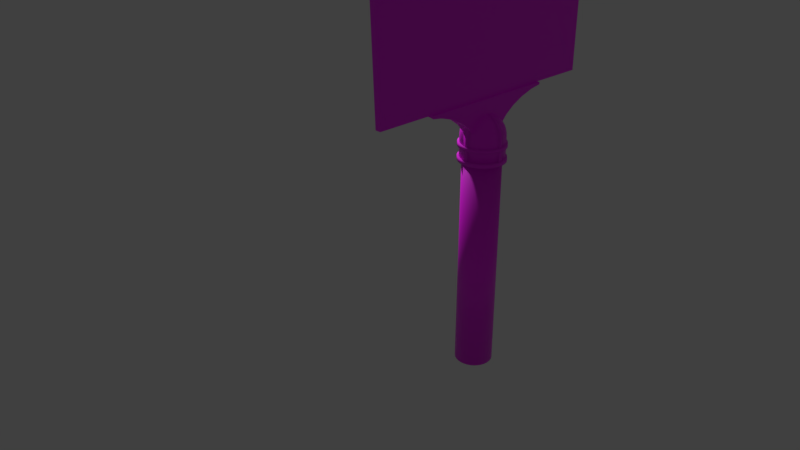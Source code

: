 # Source: Sign.blend  (saved by Blender 2.79.0; exported with 4.5.12 LTS)
import bpy
from mathutils import Matrix  # noqa: F401  (used for matrix-valued properties, if any)

bpy.ops.wm.read_factory_settings(use_empty=True)
scene = bpy.context.scene
scene.name = 'Scene'

# ---- collections
col_collection_1 = bpy.data.collections.new('Collection 1'); scene.collection.children.link(col_collection_1)

# ---- images (referenced by path relative to the original .blend; pixels are not part of the script)
import os
ASSET_DIR = os.environ.get("B2B_ASSET_DIR", "")  # directory of the original .blend (textures are referenced by path, not embedded)
HERE = os.path.dirname(os.path.abspath(__file__))  # packed textures are extracted next to this script under _unpacked/

def load_image(name, relpath, width, height, colorspace="sRGB"):
    """Load a texture the original file referenced (path relative to the .blend, or extracted next to this script)."""
    p = next((c for c in (os.path.join(HERE, relpath), os.path.join(ASSET_DIR, relpath)) if relpath and os.path.exists(c)), "")
    if p:
        img = bpy.data.images.load(p, check_existing=True)
        img.name = name
    else:  # same state as the original file: an image datablock whose file is absent (Cycles renders it pink)
        img = bpy.data.images.new(name, width, height)
        img.source = "FILE"
        img.filepath = "//" + (relpath or name)
    img.colorspace_settings.name = colorspace
    return img
img_untitled = load_image('Untitled', 'MetalGrime003/1K/MetalGrime003_COL_1K.jpg', 1024, 1024, 'sRGB')

# ---- materials (node trees are filled in below, after node groups)
mat_text = bpy.data.materials.new('Text')
mat_text.alpha_threshold = 0.0
mat_text.roughness = 0.5
mat_boxgreen = bpy.data.materials.new('BoxGreen')
mat_boxgreen.alpha_threshold = 0.0
mat_boxgreen.roughness = 0.5
mat_cap_green = bpy.data.materials.new('Cap Green')
mat_cap_green.alpha_threshold = 0.0
mat_cap_green.roughness = 0.5
mat_pole_green = bpy.data.materials.new('Pole Green')
mat_pole_green.alpha_threshold = 0.0
mat_pole_green.roughness = 0.5

# ---- material node trees
mat_text.use_nodes = True; mat_text.node_tree.nodes.clear()
_N = mat_text.node_tree.nodes; _L = mat_text.node_tree.links
n0 = _N.new('ShaderNodeOutputMaterial'); n0.name = 'Material Output'; n0.location = (300, 300)
n1 = _N.new('ShaderNodeBsdfDiffuse'); n1.name = 'Diffuse BSDF'; n1.location = (10, 300)
n1.inputs[0].default_value = (0.3624, 0.3361, 0.0293, 1.0)
n1.inputs[1].default_value = 0.5584
_L.new(n1.outputs[0], n0.inputs[0])
n0.is_active_output = True
mat_boxgreen.use_nodes = True; mat_boxgreen.node_tree.nodes.clear()
_N = mat_boxgreen.node_tree.nodes; _L = mat_boxgreen.node_tree.links
n0 = _N.new('ShaderNodeOutputMaterial'); n0.name = 'Material Output'; n0.location = (300, 300)
n1 = _N.new('ShaderNodeTexImage'); n1.name = 'Image Texture'; n1.location = (-64, 310)
n1.width = 140
n1.image = img_untitled
n1.projection = 'BOX'
n2 = _N.new('ShaderNodeBsdfPrincipled'); n2.name = 'Principled BSDF'; n2.location = (116, 312)
n2.width = 150
n2.subsurface_method = 'BURLEY'
n2.inputs[3].default_value = 1.45
n2.inputs[9].default_value = (1.0, 1.0, 1.0)
n3 = _N.new('ShaderNodeTexCoord'); n3.name = 'Texture Coordinate'; n3.location = (-241, 325)
_L.new(n1.outputs[0], n2.inputs[0])
_L.new(n2.outputs[0], n0.inputs[0])
_L.new(n3.outputs[0], n1.inputs[0])
n0.is_active_output = True
mat_cap_green.use_nodes = True; mat_cap_green.node_tree.nodes.clear()
mat_pole_green.use_nodes = True; mat_pole_green.node_tree.nodes.clear()
_N = mat_pole_green.node_tree.nodes; _L = mat_pole_green.node_tree.links
n0 = _N.new('ShaderNodeOutputMaterial'); n0.name = 'Material Output'; n0.location = (300, 300)
n1 = _N.new('ShaderNodeTexImage'); n1.name = 'Image Texture.002'; n1.location = (-277, 303)
n1.width = 140
n1.image = img_untitled
n1.projection = 'TUBE'
n2 = _N.new('ShaderNodeTexCoord'); n2.name = 'Texture Coordinate'; n2.location = (-443, 314)
n3 = _N.new('ShaderNodeBsdfPrincipled'); n3.name = 'Principled BSDF'; n3.location = (-28, 303)
n3.width = 150
n3.subsurface_method = 'BURLEY'
n3.inputs[3].default_value = 1.45
n3.inputs[9].default_value = (1.0, 1.0, 1.0)
_L.new(n2.outputs[0], n1.inputs[0])
_L.new(n1.outputs[0], n3.inputs[0])
_L.new(n3.outputs[0], n0.inputs[0])
n0.is_active_output = True

# ---- world
world_world = bpy.data.worlds.new('World'); scene.world = world_world
world_world.color = (0.05088, 0.05088, 0.05088)
world_world.use_sun_shadow = False
world_world.sun_shadow_jitter_overblur = 0.0
world_world.cycles.sampling_method = 'MANUAL'

# ---- cameras
cam_camera = bpy.data.cameras.new('Camera')
cam_camera.clip_end = 100.0
cam_camera.lens = 35.0
cam_camera.sensor_width = 32.0
cam_camera.sensor_height = 18.0
cam_camera.ortho_scale = 7.314
cam_camera.dof.focus_distance = 0.0

# ---- lights
light_lamp = bpy.data.lights.new('Lamp', 'POINT')
light_lamp.transmission_factor = 0.0
light_lamp.cutoff_distance = 30.0
light_lamp.energy = 100.0
light_lamp.shadow_buffer_clip_start = 1.001
light_lamp.shadow_soft_size = 0.1
light_lamp.shadow_maximum_resolution = 0.006
light_lamp.use_absolute_resolution = True

# ---- meshes
me_cutext = bpy.data.meshes.new('CUText')
me_cutext.from_pydata([(1.817, 0.691, 0.0), (1.774, 0.6605, 0.0), (1.735, 0.628, 0.0), (1.7, 0.5937, 0.0), (1.668, 0.5578, 0.0), (1.639, 0.5205, 0.0), (1.614, 0.4819, 0.0), (1.593, 0.4422, 0.0), (1.575, 0.4015, 0.0), (1.562, 0.3601, 0.0), (1.552, 0.3181, 0.0), (1.546, 0.2757, 0.0), (1.544, 0.233, 0.0), (1.546, 0.198, 0.0), (1.551, 0.1651, 0.0), (1.56, 0.1344, 0.0), (1.572, 0.1063, 0.0), (1.587, 0.08072, 0.0), (1.605, 0.058, 0.0), (1.626, 0.03828, 0.0), (1.649, 0.02174, 0.0), (1.674, 0.008563, 0.0), (1.702, -0.001074, 0.0), (1.732, -0.006988, 0.0), (1.764, -0.009, 0.0), (1.791, -0.007106, 0.0), (1.817, -0.001597, 0.0), (1.841, 0.007266, 0.0), (1.865, 0.01922, 0.0), (1.886, 0.03401, 0.0), (1.905, 0.05138, 0.0), (1.923, 0.07105, 0.0), (1.937, 0.09278, 0.0), (1.949, 0.1163, 0.0), (1.958, 0.1413, 0.0), (1.963, 0.1677, 0.0), (1.965, 0.195, 0.0), (1.963, 0.2227, 0.0), (1.958, 0.249, 0.0), (1.95, 0.2738, 0.0), (1.94, 0.2968, 0.0), (1.926, 0.3179, 0.0), (1.91, 0.3369, 0.0), (1.892, 0.3535, 0.0), (1.872, 0.3675, 0.0), (1.85, 0.3788, 0.0), (1.826, 0.3871, 0.0), (1.801, 0.3922, 0.0), (1.774, 0.394, 0.0), (1.763, 0.3937, 0.0), (1.752, 0.3929, 0.0), (1.742, 0.3916, 0.0), (1.732, 0.3899, 0.0), (1.723, 0.3877, 0.0), (1.714, 0.3853, 0.0), (1.705, 0.3825, 0.0), (1.697, 0.3795, 0.0), (1.689, 0.3763, 0.0), (1.681, 0.3729, 0.0), (1.674, 0.3695, 0.0), (1.667, 0.366, 0.0), (1.675, 0.3898, 0.0), (1.686, 0.4136, 0.0), (1.698, 0.4373, 0.0), (1.712, 0.4606, 0.0), (1.728, 0.4834, 0.0), (1.746, 0.5056, 0.0), (1.765, 0.527, 0.0), (1.785, 0.5474, 0.0), (1.807, 0.5667, 0.0), (1.829, 0.5846, 0.0), (1.852, 0.6011, 0.0), (1.876, 0.616, 0.0), (1.646, 0.265, 0.0), (1.656, 0.2716, 0.0), (1.666, 0.2774, 0.0), (1.675, 0.2824, 0.0), (1.684, 0.2868, 0.0), (1.692, 0.2905, 0.0), (1.7, 0.2935, 0.0), (1.709, 0.296, 0.0), (1.717, 0.2979, 0.0), (1.725, 0.2993, 0.0), (1.734, 0.3003, 0.0), (1.744, 0.3008, 0.0), (1.754, 0.301, 0.0), (1.77, 0.3001, 0.0), (1.785, 0.2974, 0.0), (1.799, 0.293, 0.0), (1.812, 0.2871, 0.0), (1.824, 0.2797, 0.0), (1.835, 0.271, 0.0), (1.844, 0.261, 0.0), (1.852, 0.2499, 0.0), (1.858, 0.2377, 0.0), (1.863, 0.2246, 0.0), (1.866, 0.2107, 0.0), (1.867, 0.196, 0.0), (1.866, 0.1797, 0.0), (1.863, 0.1644, 0.0), (1.859, 0.1502, 0.0), (1.853, 0.1372, 0.0), (1.846, 0.1254, 0.0), (1.837, 0.1149, 0.0), (1.827, 0.1058, 0.0), (1.815, 0.09815, 0.0), (1.802, 0.09208, 0.0), (1.789, 0.08764, 0.0), (1.774, 0.08492, 0.0), (1.758, 0.084, 0.0), (1.74, 0.08542, 0.0), (1.723, 0.08963, 0.0), (1.707, 0.09653, 0.0), (1.692, 0.106, 0.0), (1.678, 0.1181, 0.0), (1.666, 0.1325, 0.0), (1.655, 0.1493, 0.0), (1.648, 0.1683, 0.0), (1.643, 0.1895, 0.0), (1.64, 0.2127, 0.0), (1.641, 0.2379, 0.0), (1.49, 0.682, 0.0), (1.049, 0.682, 0.0), (1.049, 0.589, 0.0), (1.344, 0.589, 0.0), (1.094, 0.029, 0.0), (1.181, -0.009, 0.0), (0.99, 0.682, 0.0), (0.549, 0.682, 0.0), (0.549, 0.589, 0.0), (0.844, 0.589, 0.0), (0.594, 0.029, 0.0), (0.681, -0.009, 0.0), (0.3, 0.682, 0.0), (0.202, 0.682, 0.0), (0.202, 0.0, 0.0), (0.3, 0.0, 0.0)], [], [(1, 72, 0), (2, 72, 1), (3, 72, 2), (3, 71, 72), (3, 70, 71), (4, 70, 3), (4, 69, 70), (4, 68, 69), (5, 68, 4), (5, 67, 68), (5, 66, 67), (6, 66, 5), (6, 65, 66), (6, 64, 65), (7, 64, 6), (7, 63, 64), (8, 63, 7), (8, 62, 63), (8, 61, 62), (9, 61, 8), (49, 47, 48), (50, 47, 49), (51, 47, 50), (51, 46, 47), (52, 46, 51), (53, 46, 52), (9, 60, 61), (54, 46, 53), (54, 45, 46), (55, 45, 54), (56, 45, 55), (57, 45, 56), (57, 44, 45), (58, 44, 57), (59, 44, 58), (60, 44, 59), (60, 43, 44), (9, 43, 60), (10, 43, 9), (10, 42, 43), (10, 41, 42), (11, 82, 10), (82, 83, 10), (83, 41, 10), (83, 84, 41), (84, 85, 41), (85, 40, 41), (86, 40, 85), (87, 40, 86), (11, 81, 82), (11, 80, 81), (88, 40, 87), (88, 39, 40), (11, 79, 80), (11, 78, 79), (89, 39, 88), (11, 77, 78), (90, 39, 89), (11, 76, 77), (11, 75, 76), (91, 39, 90), (11, 74, 75), (12, 74, 11), (91, 38, 39), (12, 73, 74), (92, 38, 91), (12, 120, 73), (93, 38, 92), (94, 38, 93), (94, 37, 38), (12, 119, 120), (95, 37, 94), (13, 119, 12), (96, 37, 95), (96, 36, 37), (13, 118, 119), (97, 36, 96), (14, 118, 13), (98, 36, 97), (98, 35, 36), (14, 117, 118), (99, 35, 98), (14, 116, 117), (99, 34, 35), (15, 116, 14), (100, 34, 99), (101, 34, 100), (15, 115, 116), (101, 33, 34), (102, 33, 101), (16, 115, 15), (16, 114, 115), (103, 33, 102), (16, 113, 114), (103, 32, 33), (104, 32, 103), (17, 113, 16), (17, 112, 113), (105, 32, 104), (106, 32, 105), (17, 111, 112), (106, 31, 32), (107, 31, 106), (17, 110, 111), (108, 31, 107), (17, 109, 110), (109, 31, 108), (17, 31, 109), (18, 31, 17), (18, 30, 31), (19, 30, 18), (19, 29, 30), (20, 29, 19), (20, 28, 29), (21, 28, 20), (21, 27, 28), (22, 27, 21), (22, 26, 27), (23, 26, 22), (23, 25, 26), (24, 25, 23), (123, 121, 122), (123, 124, 121), (124, 126, 121), (125, 126, 124), (129, 127, 128), (129, 130, 127), (130, 132, 127), (131, 132, 130), (135, 133, 134), (135, 136, 133)])
me_cutext.materials.append(mat_text)
me_cutext.use_remesh_preserve_volume = False
me_cutext.use_remesh_preserve_attributes = False
me_cutext.use_mirror_vertex_groups = False
me_cutext.update()
me_cube = bpy.data.meshes.new('Cube')
me_cube.from_pydata([(-1.0, -1.0, -1.0), (-1.0, -1.046, 1.0), (-1.0, 1.0, -1.0), (-1.0, 1.0, 1.0), (1.0, -1.0, -1.0), (1.0, -1.046, 1.0), (1.0, 1.0, -1.0), (1.0, 1.0, 1.0), (-0.7226, -0.4049, 1.121), (0.7226, -0.4049, 1.121), (-0.7226, 0.3461, 1.121), (0.7226, 0.3461, 1.121), (0.7226, -0.03027, 1.87), (-0.7226, -0.03027, 1.87), (0.7226, -0.1043, 1.856), (0.7226, -0.1748, 1.813), (0.7226, -0.2395, 1.744), (0.7226, -0.296, 1.651), (0.7226, -0.3423, 1.537), (0.7226, -0.3767, 1.408), (0.7226, -0.3975, 1.267), (-0.7226, -0.3975, 1.267), (-0.7226, -0.3767, 1.408), (-0.7226, -0.3423, 1.537), (-0.7226, -0.296, 1.651), (-0.7226, -0.2395, 1.744), (-0.7226, -0.1748, 1.813), (-0.7226, -0.1043, 1.856), (0.7226, 0.3471, 1.267), (0.7226, 0.3265, 1.408), (0.7226, 0.2931, 1.537), (0.7226, 0.2482, 1.651), (0.7226, 0.1934, 1.744), (0.7226, 0.1202, 1.813), (0.7226, 0.04491, 1.856), (-0.7226, 0.04491, 1.856), (-0.7226, 0.1202, 1.813), (-0.7226, 0.1934, 1.744), (-0.7226, 0.2482, 1.651), (-0.7226, 0.2931, 1.537), (-0.7226, 0.3265, 1.408), (-0.7226, 0.3471, 1.267), (-0.9647, -0.6007, 1.015), (0.9647, -0.6007, 1.015), (-0.9913, 0.5662, 1.004), (0.9913, 0.5662, 1.004), (-0.7226, 0.3306, 1.38), (-0.7226, 0.3347, 1.352), (-0.7226, 0.3388, 1.324), (-0.7226, 0.3429, 1.295), (0.7226, 0.3463, 1.151), (0.7226, 0.3465, 1.18), (0.7226, 0.3467, 1.209), (0.7226, 0.3469, 1.238), (-0.7226, 0.3469, 1.238), (-0.7226, 0.3467, 1.209), (-0.7226, 0.3465, 1.18), (-0.7226, -0.399, 1.238), (-0.7226, 0.3463, 1.151), (0.7226, -0.399, 1.238), (0.7226, -0.4004, 1.209), (0.7226, -0.4019, 1.18), (0.7226, -0.3808, 1.38), (0.7226, -0.385, 1.352), (0.7226, -0.3892, 1.324), (0.7226, -0.3933, 1.295), (0.7226, -0.4034, 1.151), (-0.7226, -0.4034, 1.151), (-0.7226, -0.4019, 1.18), (-0.7226, -0.4004, 1.209), (-0.7226, -0.3933, 1.295), (-0.7226, -0.3892, 1.324), (-0.7226, -0.385, 1.352), (-0.7226, -0.3808, 1.38), (-0.7226, -0.3492, 1.511), (-0.7226, -0.3561, 1.485), (-0.7226, -0.3629, 1.46), (-0.7226, -0.3698, 1.434), (0.7226, -0.3698, 1.434), (0.7226, -0.3629, 1.46), (0.7226, -0.3561, 1.485), (0.7226, -0.3492, 1.511), (0.7226, 0.3306, 1.38), (0.7226, 0.3347, 1.352), (0.7226, 0.3388, 1.324), (0.7226, 0.3429, 1.295), (-0.7226, 0.3198, 1.434), (-0.7226, 0.3131, 1.46), (-0.7226, 0.3065, 1.485), (-0.7226, 0.2998, 1.511), (0.7226, 0.2998, 1.511), (0.7226, 0.3065, 1.485), (0.7226, 0.3131, 1.46), (0.7226, 0.3198, 1.434)], [], [(2, 3, 7, 6), (4, 5, 1, 0), (2, 6, 4, 0), (45, 44, 10, 11), (57, 59, 20, 21), (73, 62, 19, 22), (74, 81, 18, 23), (23, 18, 17, 24), (24, 17, 16, 25), (25, 16, 15, 26), (26, 15, 14, 27), (27, 14, 12, 13), (13, 12, 34, 35), (35, 34, 33, 36), (36, 33, 32, 37), (37, 32, 31, 38), (38, 31, 30, 39), (86, 93, 29, 40), (49, 85, 28, 41), (58, 50, 11, 10), (87, 92, 93, 86), (43, 42, 1, 5), (7, 3, 44, 45), (46, 82, 83, 47), (40, 29, 82, 46), (88, 91, 92, 87), (89, 90, 91, 88), (39, 30, 90, 89), (48, 84, 85, 49), (47, 83, 84, 48), (21, 20, 65, 70), (56, 51, 50, 58), (55, 52, 51, 56), (54, 53, 52, 55), (41, 28, 53, 54), (69, 60, 59, 57), (68, 61, 60, 69), (67, 66, 61, 68), (72, 63, 62, 73), (71, 64, 63, 72), (70, 65, 64, 71), (22, 19, 78, 77), (77, 78, 79, 76), (76, 79, 80, 75), (75, 80, 81, 74), (8, 9, 66, 67), (9, 8, 42, 43), (7, 45, 11, 50, 51, 52, 53, 28, 85, 84, 83, 82, 29, 93, 92, 91, 90, 30, 31, 32, 33, 34, 12, 14, 15, 16, 17, 18, 81, 80, 79, 78, 19, 62, 63, 64, 65, 20, 59, 60, 61, 66, 9, 43, 5, 4, 6), (0, 1, 42, 8, 67, 68, 69, 57, 21, 70, 71, 72, 73, 22, 77, 76, 75, 74, 23, 24, 25, 26, 27, 13, 35, 36, 37, 38, 39, 89, 88, 87, 86, 40, 46, 47, 48, 49, 41, 54, 55, 56, 58, 10, 44, 3, 2)])
me_cube.materials.append(mat_boxgreen)
me_cube.use_remesh_preserve_volume = False
me_cube.use_remesh_preserve_attributes = False
me_cube.use_mirror_vertex_groups = False
me_cube.update()
me_sphere = bpy.data.meshes.new('Sphere')
me_sphere.from_pydata([(0.03806, 0.1913, 0.9808), (0.07466, 0.3753, 0.9239), (0.1084, 0.5449, 0.8315), (0.1379, 0.6935, 0.7071), (0.1622, 0.8155, 0.5556), (0.1802, 0.9061, 0.3827), (0.1913, 0.9619, 0.1951), (0.1951, 0.9808, 7.55e-08), (0.07466, 0.1802, 0.9808), (0.1464, 0.3536, 0.9239), (0.2126, 0.5133, 0.8315), (0.2706, 0.6533, 0.7071), (0.3182, 0.7682, 0.5556), (0.3536, 0.8536, 0.3827), (0.3753, 0.9061, 0.1951), (0.3827, 0.9239, 7.55e-08), (0.1084, 0.1622, 0.9808), (0.2126, 0.3182, 0.9239), (0.3087, 0.4619, 0.8315), (0.3928, 0.5879, 0.7071), (0.4619, 0.6913, 0.5556), (0.5133, 0.7682, 0.3827), (0.5449, 0.8155, 0.1951), (0.5556, 0.8315, 7.55e-08), (0.1379, 0.1379, 0.9808), (0.2706, 0.2706, 0.9239), (0.3928, 0.3928, 0.8315), (0.5, 0.5, 0.7071), (0.5879, 0.5879, 0.5556), (0.6533, 0.6533, 0.3827), (0.6935, 0.6935, 0.1951), (0.7071, 0.7071, 7.55e-08), (0.1622, 0.1084, 0.9808), (0.3182, 0.2126, 0.9239), (0.4619, 0.3087, 0.8315), (0.5879, 0.3928, 0.7071), (0.6913, 0.4619, 0.5556), (0.7682, 0.5133, 0.3827), (0.8155, 0.5449, 0.1951), (0.8315, 0.5556, 7.55e-08), (0.1802, 0.07466, 0.9808), (0.3536, 0.1464, 0.9239), (0.5133, 0.2126, 0.8315), (0.6533, 0.2706, 0.7071), (0.7682, 0.3182, 0.5556), (0.8536, 0.3536, 0.3827), (0.9061, 0.3753, 0.1951), (0.9239, 0.3827, 7.55e-08), (0.1913, 0.03806, 0.9808), (0.3753, 0.07466, 0.9239), (0.5449, 0.1084, 0.8315), (0.6935, 0.1379, 0.7071), (0.8155, 0.1622, 0.5556), (0.9061, 0.1802, 0.3827), (0.9619, 0.1913, 0.1951), (0.9808, 0.1951, 7.55e-08), (0.1951, -3.266e-07, 0.9808), (0.3827, -3.192e-07, 0.9239), (0.5556, -3.117e-07, 0.8315), (0.7071, -3.192e-07, 0.7071), (0.8315, -3.341e-07, 0.5556), (0.9239, -2.745e-07, 0.3827), (0.9808, -3.937e-07, 0.1951), (1.0, -3.788e-07, 7.55e-08), (0.1913, -0.03806, 0.9808), (0.3753, -0.07466, 0.9239), (0.5449, -0.1084, 0.8315), (0.6935, -0.138, 0.7071), (0.8155, -0.1622, 0.5556), (0.9061, -0.1802, 0.3827), (0.9619, -0.1913, 0.1951), (0.9808, -0.1951, 7.55e-08), (0.1802, -0.07466, 0.9808), (0.3536, -0.1464, 0.9239), (0.5133, -0.2126, 0.8315), (0.6533, -0.2706, 0.7071), (0.7682, -0.3182, 0.5556), (0.8536, -0.3536, 0.3827), (0.9061, -0.3753, 0.1951), (0.9239, -0.3827, 7.55e-08), (0.1622, -0.1084, 0.9808), (0.3182, -0.2126, 0.9239), (0.4619, -0.3087, 0.8315), (0.5879, -0.3928, 0.7071), (0.6913, -0.4619, 0.5556), (0.7682, -0.5133, 0.3827), (0.8155, -0.5449, 0.1951), (0.8315, -0.5556, 7.55e-08), (0.1379, -0.138, 0.9808), (0.2706, -0.2706, 0.9239), (0.3928, -0.3928, 0.8315), (0.5, -0.5, 0.7071), (0.5879, -0.5879, 0.5556), (0.6533, -0.6533, 0.3827), (0.6935, -0.6935, 0.1951), (0.7071, -0.7071, 7.55e-08), (0.1084, -0.1622, 0.9808), (0.2126, -0.3182, 0.9239), (0.3087, -0.4619, 0.8315), (0.3928, -0.5879, 0.7071), (0.4619, -0.6913, 0.5556), (0.5133, -0.7682, 0.3827), (0.5449, -0.8155, 0.1951), (0.5556, -0.8315, 7.55e-08), (0.07466, -0.1802, 0.9808), (0.1464, -0.3536, 0.9239), (0.2126, -0.5133, 0.8315), (0.2706, -0.6533, 0.7071), (0.3182, -0.7682, 0.5556), (0.3536, -0.8536, 0.3827), (0.3753, -0.9061, 0.1951), (0.3827, -0.9239, 7.55e-08), (0.03806, -0.1913, 0.9808), (0.07466, -0.3753, 0.9239), (0.1084, -0.5449, 0.8315), (0.1379, -0.6935, 0.7071), (0.1622, -0.8155, 0.5556), (0.1802, -0.9061, 0.3827), (0.1913, -0.9619, 0.1951), (0.1951, -0.9808, 7.55e-08), (-7.212e-09, -0.1951, 0.9808), (4.122e-08, -0.3827, 0.9239), (2.632e-08, -0.5556, 0.8315), (-2.584e-08, -0.7071, 0.7071), (-8.544e-08, -0.8315, 0.5556), (6.357e-08, -0.9239, 0.3827), (-8.544e-08, -0.9808, 0.1951), (-1.003e-07, -1.0, 7.55e-08), (-0.03806, -0.1913, 0.9808), (-0.07466, -0.3753, 0.9239), (-0.1084, -0.5449, 0.8315), (-0.1379, -0.6935, 0.7071), (-0.1622, -0.8155, 0.5556), (-0.1802, -0.9061, 0.3827), (-0.1913, -0.9619, 0.1951), (-0.1951, -0.9808, 7.55e-08), (-1.247e-07, -6.269e-07, 1.0), (-0.07466, -0.1802, 0.9808), (-0.1464, -0.3536, 0.9239), (-0.2126, -0.5133, 0.8315), (-0.2706, -0.6533, 0.7071), (-0.3182, -0.7682, 0.5556), (-0.3536, -0.8536, 0.3827), (-0.3753, -0.9061, 0.1951), (-0.3827, -0.9239, 7.55e-08), (-0.1084, -0.1622, 0.9808), (-0.2126, -0.3182, 0.9239), (-0.3087, -0.4619, 0.8315), (-0.3928, -0.5879, 0.7071), (-0.4619, -0.6913, 0.5556), (-0.5133, -0.7682, 0.3827), (-0.5449, -0.8155, 0.1951), (-0.5556, -0.8315, 7.55e-08), (-0.1379, -0.138, 0.9808), (-0.2706, -0.2706, 0.9239), (-0.3928, -0.3928, 0.8315), (-0.5, -0.5, 0.7071), (-0.5879, -0.5879, 0.5556), (-0.6533, -0.6533, 0.3827), (-0.6935, -0.6935, 0.1951), (-0.7071, -0.7071, 7.55e-08), (-0.1622, -0.1084, 0.9808), (-0.3182, -0.2126, 0.9239), (-0.4619, -0.3087, 0.8315), (-0.5879, -0.3928, 0.7071), (-0.6913, -0.4619, 0.5556), (-0.7682, -0.5133, 0.3827), (-0.8155, -0.5449, 0.1951), (-0.8315, -0.5556, 7.55e-08), (-0.1802, -0.07466, 0.9808), (-0.3536, -0.1464, 0.9239), (-0.5133, -0.2126, 0.8315), (-0.6533, -0.2706, 0.7071), (-0.7682, -0.3182, 0.5556), (-0.8536, -0.3536, 0.3827), (-0.9061, -0.3753, 0.1951), (-0.9239, -0.3827, 7.55e-08), (-0.1913, -0.03806, 0.9808), (-0.3753, -0.07466, 0.9239), (-0.5449, -0.1084, 0.8315), (-0.6935, -0.1379, 0.7071), (-0.8155, -0.1622, 0.5556), (-0.9061, -0.1802, 0.3827), (-0.9619, -0.1913, 0.1951), (-0.9808, -0.1951, 7.55e-08), (-0.1951, -3.117e-07, 0.9808), (-0.3827, -2.819e-07, 0.9239), (-0.5556, -2.819e-07, 0.8315), (-0.7071, -1.851e-07, 0.7071), (-0.8315, -1.404e-07, 0.5556), (-0.9239, -3.192e-07, 0.3827), (-0.9808, -9.567e-08, 0.1951), (-1.0, -1.404e-07, 7.55e-08), (-0.1913, 0.03806, 0.9808), (-0.3753, 0.07466, 0.9239), (-0.5449, 0.1084, 0.8315), (-0.6935, 0.1379, 0.7071), (-0.8155, 0.1622, 0.5556), (-0.9061, 0.1802, 0.3827), (-0.9619, 0.1913, 0.1951), (-0.9808, 0.1951, 7.55e-08), (-0.1802, 0.07466, 0.9808), (-0.3536, 0.1464, 0.9239), (-0.5133, 0.2126, 0.8315), (-0.6533, 0.2706, 0.7071), (-0.7682, 0.3182, 0.5556), (-0.8536, 0.3536, 0.3827), (-0.9061, 0.3753, 0.1951), (-0.9239, 0.3827, 7.55e-08), (-0.1622, 0.1084, 0.9808), (-0.3182, 0.2126, 0.9239), (-0.4619, 0.3087, 0.8315), (-0.5879, 0.3928, 0.7071), (-0.6913, 0.4619, 0.5556), (-0.7682, 0.5133, 0.3827), (-0.8155, 0.5449, 0.1951), (-0.8315, 0.5556, 7.55e-08), (-0.1379, 0.1379, 0.9808), (-0.2706, 0.2706, 0.9239), (-0.3928, 0.3928, 0.8315), (-0.5, 0.5, 0.7071), (-0.5879, 0.5879, 0.5556), (-0.6533, 0.6533, 0.3827), (-0.6935, 0.6935, 0.1951), (-0.7071, 0.7071, 7.55e-08), (-0.1084, 0.1622, 0.9808), (-0.2126, 0.3182, 0.9239), (-0.3087, 0.4619, 0.8315), (-0.3928, 0.5879, 0.7071), (-0.4619, 0.6913, 0.5556), (-0.5133, 0.7682, 0.3827), (-0.5449, 0.8155, 0.1951), (-0.5556, 0.8315, 7.55e-08), (-0.07466, 0.1802, 0.9808), (-0.1464, 0.3536, 0.9239), (-0.2126, 0.5133, 0.8315), (-0.2706, 0.6533, 0.7071), (-0.3182, 0.7682, 0.5556), (-0.3536, 0.8536, 0.3827), (-0.3753, 0.9061, 0.1951), (-0.3827, 0.9239, 7.55e-08), (-0.03806, 0.1913, 0.9808), (-0.07466, 0.3753, 0.9239), (-0.1084, 0.5449, 0.8315), (-0.1379, 0.6935, 0.7071), (-0.1622, 0.8155, 0.5556), (-0.1802, 0.9061, 0.3827), (-0.1913, 0.9619, 0.1951), (-0.1951, 0.9808, 7.55e-08), (3.749e-08, 0.1951, 0.9808), (7.847e-08, 0.3827, 0.9239), (1.083e-07, 0.5556, 0.8315), (1.53e-07, 0.7071, 0.7071), (2.722e-07, 0.8315, 0.5556), (6.357e-08, 0.9239, 0.3827), (2.573e-07, 0.9808, 0.1951), (2.722e-07, 1.0, 7.55e-08), (-0.7071, 0.7071, -1.13), (-1.0, 1.142e-08, -1.13), (2.722e-07, 1.0, -1.13), (-0.3827, -0.9239, -1.13), (0.3827, 0.9239, -1.13), (0.9239, -0.3827, -1.13), (1.0, -2.27e-07, -1.13), (0.7071, -0.7071, -1.13), (0.5556, 0.8315, -1.13), (0.9239, 0.3827, -1.13), (0.8315, 0.5556, -1.13), (0.9808, -0.1951, -1.13), (0.9808, 0.1951, -1.13), (-0.1951, -0.9808, -1.13), (0.1951, -0.9808, -1.13), (0.3827, -0.9239, -1.13), (0.5556, -0.8315, -1.13), (0.8315, -0.5556, -1.13), (0.7071, 0.7071, -1.13), (-0.8315, 0.5556, -1.13), (0.1951, 0.9808, -1.13), (-0.5556, 0.8315, -1.13), (-0.3827, 0.9239, -1.13), (-0.1951, 0.9808, -1.13), (-0.9239, 0.3827, -1.13), (-0.5556, -0.8315, -1.13), (-0.8315, -0.5556, -1.13), (-0.9808, 0.1951, -1.13), (-0.9808, -0.1951, -1.13), (-0.9239, -0.3827, -1.13), (-1.003e-07, -1.0, -1.13), (-0.7071, -0.7071, -1.13), (-0.04049, 0.216, 1.001), (-0.07709, 0.4, 0.9445), (-0.1108, 0.5696, 0.8521), (-0.1404, 0.7182, 0.7278), (-0.1646, 0.8401, 0.5762), (-0.1827, 0.9308, 0.4033), (-0.1938, 0.9866, 0.2157), (-0.1975, 1.005, 0.02065), (-0.002428, 0.2197, 1.001), (-0.002428, 0.4073, 0.9445), (-0.002428, 0.5802, 0.8521), (-0.002428, 0.7318, 0.7278), (-0.002428, 0.8561, 0.5762), (-0.002428, 0.9485, 0.4033), (-0.002428, 1.005, 0.2157), (-0.002428, 1.025, 0.02065), (-0.002428, 0.02465, 1.021), (-0.002428, 1.025, -1.109), (-0.1975, 1.005, -1.109), (-0.216, -0.04049, 1.001), (-0.4, -0.07709, 0.9445), (-0.5696, -0.1108, 0.8521), (-0.7182, -0.1404, 0.7278), (-0.8401, -0.1646, 0.5762), (-0.9308, -0.1827, 0.4033), (-0.9866, -0.1938, 0.2157), (-1.005, -0.1975, 0.02065), (-0.2197, -0.002429, 1.001), (-0.4073, -0.002429, 0.9445), (-0.5802, -0.002429, 0.8521), (-0.7318, -0.002429, 0.7278), (-0.8561, -0.002428, 0.5762), (-0.9485, -0.002429, 0.4033), (-1.005, -0.002428, 0.2157), (-1.025, -0.002428, 0.02065), (-0.02466, -0.002429, 1.021), (-1.025, -0.002428, -1.109), (-1.005, -0.1975, -1.109), (0.216, 0.04049, 1.001), (0.4, 0.07709, 0.9445), (0.5696, 0.1108, 0.8521), (0.7182, 0.1404, 0.7278), (0.8401, 0.1646, 0.5762), (0.9308, 0.1827, 0.4033), (0.9866, 0.1938, 0.2157), (1.005, 0.1975, 0.02065), (0.2197, 0.002428, 1.001), (0.4073, 0.002428, 0.9445), (0.5802, 0.002428, 0.8521), (0.7318, 0.002428, 0.7278), (0.8561, 0.002428, 0.5762), (0.9485, 0.002428, 0.4033), (1.005, 0.002428, 0.2157), (1.025, 0.002428, 0.02065), (0.02466, 0.002428, 1.021), (1.005, 0.1975, -1.109), (1.025, 0.002428, -1.109), (0.04049, -0.216, 1.001), (0.07709, -0.4, 0.9445), (0.1108, -0.5696, 0.8521), (0.1404, -0.7182, 0.7278), (0.1646, -0.8401, 0.5762), (0.1827, -0.9308, 0.4033), (0.1938, -0.9866, 0.2157), (0.1975, -1.005, 0.02065), (0.002428, -0.2197, 1.001), (0.002428, -0.4073, 0.9445), (0.002428, -0.5802, 0.8521), (0.002428, -0.7318, 0.7278), (0.002428, -0.8561, 0.5762), (0.002428, -0.9485, 0.4033), (0.002428, -1.005, 0.2157), (0.002428, -1.025, 0.02065), (0.002428, -0.02466, 1.021), (0.002428, -1.025, -1.109), (0.1975, -1.005, -1.109)], [], [(253, 252, 3, 4), (254, 253, 4, 5), (255, 254, 5, 6), (256, 255, 6, 7), (249, 136, 0), (250, 249, 0, 1), (251, 250, 1, 2), (252, 251, 2, 3), (3, 2, 10, 11), (4, 3, 11, 12), (5, 4, 12, 13), (6, 5, 13, 14), (7, 6, 14, 15), (0, 136, 8), (1, 0, 8, 9), (2, 1, 9, 10), (15, 14, 22, 23), (8, 136, 16), (9, 8, 16, 17), (10, 9, 17, 18), (11, 10, 18, 19), (12, 11, 19, 20), (13, 12, 20, 21), (14, 13, 21, 22), (20, 19, 27, 28), (21, 20, 28, 29), (22, 21, 29, 30), (23, 22, 30, 31), (16, 136, 24), (17, 16, 24, 25), (18, 17, 25, 26), (19, 18, 26, 27), (24, 136, 32), (25, 24, 32, 33), (26, 25, 33, 34), (27, 26, 34, 35), (28, 27, 35, 36), (29, 28, 36, 37), (30, 29, 37, 38), (31, 30, 38, 39), (36, 35, 43, 44), (37, 36, 44, 45), (38, 37, 45, 46), (39, 38, 46, 47), (32, 136, 40), (33, 32, 40, 41), (34, 33, 41, 42), (35, 34, 42, 43), (41, 40, 48, 49), (42, 41, 49, 50), (43, 42, 50, 51), (44, 43, 51, 52), (45, 44, 52, 53), (46, 45, 53, 54), (47, 46, 54, 55), (40, 136, 48), (269, 55, 334, 344), (58, 59, 338, 337), (51, 50, 329, 330), (263, 269, 344, 345), (57, 58, 337, 336), (50, 49, 328, 329), (56, 57, 336, 335), (49, 48, 327, 328), (57, 56, 64, 65), (58, 57, 65, 66), (59, 58, 66, 67), (60, 59, 67, 68), (61, 60, 68, 69), (62, 61, 69, 70), (63, 62, 70, 71), (56, 136, 64), (69, 68, 76, 77), (70, 69, 77, 78), (71, 70, 78, 79), (64, 136, 72), (65, 64, 72, 73), (66, 65, 73, 74), (67, 66, 74, 75), (68, 67, 75, 76), (74, 73, 81, 82), (75, 74, 82, 83), (76, 75, 83, 84), (77, 76, 84, 85), (78, 77, 85, 86), (79, 78, 86, 87), (72, 136, 80), (73, 72, 80, 81), (86, 85, 93, 94), (87, 86, 94, 95), (80, 136, 88), (81, 80, 88, 89), (82, 81, 89, 90), (83, 82, 90, 91), (84, 83, 91, 92), (85, 84, 92, 93), (91, 90, 98, 99), (92, 91, 99, 100), (93, 92, 100, 101), (94, 93, 101, 102), (95, 94, 102, 103), (88, 136, 96), (89, 88, 96, 97), (90, 89, 97, 98), (103, 102, 110, 111), (96, 136, 104), (97, 96, 104, 105), (98, 97, 105, 106), (99, 98, 106, 107), (100, 99, 107, 108), (101, 100, 108, 109), (102, 101, 109, 110), (107, 106, 114, 115), (108, 107, 115, 116), (109, 108, 116, 117), (110, 109, 117, 118), (111, 110, 118, 119), (104, 136, 112), (105, 104, 112, 113), (106, 105, 113, 114), (115, 114, 348, 349), (121, 122, 356, 355), (114, 113, 347, 348), (120, 121, 355, 354), (113, 112, 346, 347), (136, 120, 354, 362), (126, 127, 361, 360), (119, 118, 352, 353), (124, 123, 131, 132), (125, 124, 132, 133), (126, 125, 133, 134), (127, 126, 134, 135), (120, 136, 128), (121, 120, 128, 129), (122, 121, 129, 130), (123, 122, 130, 131), (128, 136, 137), (129, 128, 137, 138), (130, 129, 138, 139), (131, 130, 139, 140), (132, 131, 140, 141), (133, 132, 141, 142), (134, 133, 142, 143), (135, 134, 143, 144), (141, 140, 148, 149), (142, 141, 149, 150), (143, 142, 150, 151), (144, 143, 151, 152), (137, 136, 145), (138, 137, 145, 146), (139, 138, 146, 147), (140, 139, 147, 148), (146, 145, 153, 154), (147, 146, 154, 155), (148, 147, 155, 156), (149, 148, 156, 157), (150, 149, 157, 158), (151, 150, 158, 159), (152, 151, 159, 160), (145, 136, 153), (158, 157, 165, 166), (159, 158, 166, 167), (160, 159, 167, 168), (153, 136, 161), (154, 153, 161, 162), (155, 154, 162, 163), (156, 155, 163, 164), (157, 156, 164, 165), (163, 162, 170, 171), (164, 163, 171, 172), (165, 164, 172, 173), (166, 165, 173, 174), (167, 166, 174, 175), (168, 167, 175, 176), (161, 136, 169), (162, 161, 169, 170), (175, 174, 182, 183), (176, 175, 183, 184), (169, 136, 177), (170, 169, 177, 178), (171, 170, 178, 179), (172, 171, 179, 180), (173, 172, 180, 181), (174, 173, 181, 182), (184, 183, 314, 315), (192, 258, 325, 323), (190, 191, 322, 321), (183, 182, 313, 314), (189, 190, 321, 320), (182, 181, 312, 313), (136, 185, 316, 324), (188, 189, 320, 319), (191, 190, 198, 199), (192, 191, 199, 200), (185, 136, 193), (186, 185, 193, 194), (187, 186, 194, 195), (188, 187, 195, 196), (189, 188, 196, 197), (190, 189, 197, 198), (196, 195, 203, 204), (197, 196, 204, 205), (198, 197, 205, 206), (199, 198, 206, 207), (200, 199, 207, 208), (193, 136, 201), (194, 193, 201, 202), (195, 194, 202, 203), (208, 207, 215, 216), (201, 136, 209), (202, 201, 209, 210), (203, 202, 210, 211), (204, 203, 211, 212), (205, 204, 212, 213), (206, 205, 213, 214), (207, 206, 214, 215), (212, 211, 219, 220), (213, 212, 220, 221), (214, 213, 221, 222), (215, 214, 222, 223), (216, 215, 223, 224), (209, 136, 217), (210, 209, 217, 218), (211, 210, 218, 219), (224, 223, 231, 232), (217, 136, 225), (218, 217, 225, 226), (219, 218, 226, 227), (220, 219, 227, 228), (221, 220, 228, 229), (222, 221, 229, 230), (223, 222, 230, 231), (229, 228, 236, 237), (230, 229, 237, 238), (231, 230, 238, 239), (232, 231, 239, 240), (225, 136, 233), (226, 225, 233, 234), (227, 226, 234, 235), (228, 227, 235, 236), (234, 233, 241, 242), (235, 234, 242, 243), (236, 235, 243, 244), (237, 236, 244, 245), (238, 237, 245, 246), (239, 238, 246, 247), (240, 239, 247, 248), (233, 136, 241), (247, 246, 294, 295), (253, 254, 302, 301), (246, 245, 293, 294), (256, 259, 306, 304), (252, 253, 301, 300), (245, 244, 292, 293), (251, 252, 300, 299), (244, 243, 291, 292), (208, 281, 284, 200), (224, 257, 276, 216), (152, 282, 260, 144), (144, 260, 270, 135), (31, 275, 265, 23), (200, 284, 258, 192), (87, 274, 262, 79), (168, 283, 288, 160), (240, 279, 278, 232), (216, 276, 281, 208), (103, 273, 264, 95), (79, 262, 268, 71), (23, 265, 261, 15), (160, 288, 282, 152), (119, 271, 272, 111), (47, 266, 267, 39), (95, 264, 274, 87), (241, 136, 305, 289), (39, 267, 275, 31), (232, 278, 257, 224), (176, 286, 283, 168), (136, 56, 335, 343), (135, 270, 287, 127), (111, 272, 273, 103), (248, 280, 279, 240), (181, 180, 311, 312), (55, 269, 266, 47), (7, 277, 259, 256), (184, 285, 286, 176), (271, 119, 353, 364), (71, 268, 263, 63), (15, 261, 277, 7), (258, 284, 281, 276, 257, 278, 279, 280, 259, 277, 261, 265, 275, 267, 266, 269, 263, 268, 262, 274, 264, 273, 272, 271, 287, 270, 260, 282, 288, 283, 286, 285), (294, 293, 301, 302), (295, 294, 302, 303), (296, 295, 303, 304), (289, 305, 297), (290, 289, 297, 298), (291, 290, 298, 299), (292, 291, 299, 300), (293, 292, 300, 301), (304, 306, 307, 296), (254, 255, 303, 302), (280, 248, 296, 307), (248, 247, 295, 296), (259, 280, 307, 306), (255, 256, 304, 303), (242, 241, 289, 290), (249, 250, 298, 297), (136, 249, 297, 305), (243, 242, 290, 291), (250, 251, 299, 298), (310, 309, 317, 318), (311, 310, 318, 319), (312, 311, 319, 320), (313, 312, 320, 321), (314, 313, 321, 322), (315, 314, 322, 323), (308, 324, 316), (309, 308, 316, 317), (323, 325, 326, 315), (191, 192, 323, 322), (258, 285, 326, 325), (178, 177, 308, 309), (185, 186, 317, 316), (285, 184, 315, 326), (179, 178, 309, 310), (186, 187, 318, 317), (180, 179, 310, 311), (187, 188, 319, 318), (177, 136, 324, 308), (332, 331, 339, 340), (333, 332, 340, 341), (334, 333, 341, 342), (327, 343, 335), (328, 327, 335, 336), (329, 328, 336, 337), (330, 329, 337, 338), (331, 330, 338, 339), (342, 345, 344, 334), (52, 51, 330, 331), (59, 60, 339, 338), (53, 52, 331, 332), (60, 61, 340, 339), (63, 263, 345, 342), (54, 53, 332, 333), (61, 62, 341, 340), (55, 54, 333, 334), (62, 63, 342, 341), (48, 136, 343, 327), (353, 352, 360, 361), (346, 362, 354), (347, 346, 354, 355), (348, 347, 355, 356), (349, 348, 356, 357), (350, 349, 357, 358), (351, 350, 358, 359), (352, 351, 359, 360), (361, 363, 364, 353), (122, 123, 357, 356), (116, 115, 349, 350), (123, 124, 358, 357), (287, 271, 364, 363), (117, 116, 350, 351), (124, 125, 359, 358), (118, 117, 351, 352), (125, 126, 360, 359), (127, 287, 363, 361), (112, 136, 362, 346)])
me_sphere.polygons.foreach_set('use_smooth', [True] * 365)
me_sphere.materials.append(mat_cap_green)
me_sphere.use_remesh_preserve_volume = False
me_sphere.use_remesh_preserve_attributes = False
me_sphere.use_mirror_vertex_groups = False
me_sphere.update()
me_cube_001 = bpy.data.meshes.new('Cube.001')
me_cube_001.from_pydata([(0.5172, -0.8329, 0.7067), (0.7218, -0.6553, 0.4071), (0.9011, -0.4997, 0.003882), (0.9526, -0.8557, 0.7067), (-0.824, -0.8557, 0.7067), (-0.3885, -0.8329, 0.7067), (-0.5931, -0.6553, 0.4071), (-0.7724, -0.4997, 0.003882), (-0.9196, -0.372, -0.4874), (0.06432, -0.8252, 0.7067), (0.06432, -0.6442, 0.4071), (0.06432, -0.4855, 0.003882), (0.06433, -0.3553, -0.4874), (0.9526, 0.8279, 0.7067), (0.2952, 0.9978, 0.8911), (0.5172, 0.8051, 0.7067), (0.7218, 0.6276, 0.4071), (0.9011, 0.472, 0.003882), (0.06432, 0.9938, 0.8911), (0.06432, 0.7974, 0.7067), (0.06432, 0.6164, 0.4071), (0.06432, 0.4578, 0.003882), (0.06432, 0.3276, -0.4874), (-0.1665, 0.9978, 0.8911), (-0.3885, 0.8051, 0.7067), (-0.5931, 0.6276, 0.4071), (-0.7725, 0.472, 0.003882), (-0.9196, 0.3443, -0.4874), (-0.824, 0.8279, 0.7067), (-1.0, -1.0, 1.0), (-1.0, 1.0, 1.0), (1.0, -1.0, 1.0), (1.0, 1.0, 1.0), (-0.7025, 1.0, 0.8592), (-1.0, 0.9232, 0.7724), (-1.0, 0.8442, 0.7067), (-1.0, 0.7546, 0.5753), (-1.0, 0.6489, 0.4071), (-1.0, 1.0, 0.8285), (-1.0, 0.4839, 0.003882), (-1.0, 0.3485, -0.4874), (-1.0, 0.2746, -0.8994), (0.2926, 1.0, 0.8918), (0.338, 1.0, 0.8911), (0.06432, 1.0, 0.893), (0.06432, 0.2391, -1.0), (-1.0, 0.2572, -1.0), (-0.164, 1.0, 0.8918), (-0.2094, 1.0, 0.8911), (-0.411, 1.0, 0.8816), (1.0, 0.3862, -0.3263), (1.0, 0.4772, 0.003882), (0.8312, 1.0, 0.8592), (1.0, 0.9564, 0.81), (1.0, 0.8323, 0.7067), (1.0, 0.8082, 0.6713), (1.0, 1.0, 0.8418), (1.0, 0.6422, 0.4071), (0.5397, 1.0, 0.8816), (1.0, 0.3435, -0.4874), (1.0, 0.255, -1.0), (-1.0, -0.3762, -0.4874), (-1.0, -0.5116, 0.003882), (-0.8098, -1.0, 0.8279), (-1.0, -0.9509, 0.7724), (-1.0, -1.0, 0.8083), (-1.0, -0.7823, 0.5753), (-1.0, -0.8719, 0.7067), (-1.0, -0.3023, -0.8994), (0.3245, -1.0, 0.8668), (0.06432, -1.0, 0.8709), (0.06432, -0.2668, -1.0), (-1.0, -0.2849, -1.0), (-0.1959, -1.0, 0.8667), (-0.4776, -1.0, 0.8534), (-1.0, -0.6766, 0.4071), (1.0, -0.4139, -0.3263), (1.0, -0.5049, 0.003882), (1.0, -0.8359, 0.6713), (1.0, -0.86, 0.7067), (1.0, -0.9841, 0.81), (0.9385, -1.0, 0.8279), (1.0, -1.0, 0.8216), (1.0, -0.6699, 0.4071), (1.0, -0.2827, -1.0), (0.6062, -1.0, 0.8534), (1.0, -0.3712, -0.4874)], [], [(10, 1, 0, 9), (11, 2, 1, 10), (12, 86, 76, 2, 11), (9, 0, 69, 70), (0, 3, 85, 69), (1, 83, 78, 3, 0), (2, 77, 83, 1), (3, 79, 80, 81, 85), (4, 5, 73, 74), (6, 10, 9, 5), (7, 11, 10, 6), (8, 12, 11, 7), (5, 9, 70, 73), (13, 15, 14, 43, 58), (14, 18, 44, 42), (15, 19, 18, 14), (16, 20, 19, 15), (17, 21, 20, 16), (19, 24, 23, 18), (20, 25, 24, 19), (21, 26, 25, 20), (22, 27, 26, 21), (18, 23, 47, 44), (23, 48, 47), (24, 28, 49, 48, 23), (25, 37, 36, 28, 24), (26, 39, 37, 25), (27, 40, 39, 26), (28, 35, 34, 33, 49), (32, 30, 29, 31), (59, 22, 21, 17, 50), (51, 17, 16, 57), (33, 34, 38), (45, 22, 59, 60), (54, 13, 58, 52, 53), (55, 13, 54), (53, 52, 56), (43, 14, 42), (41, 27, 22, 45, 46), (56, 52, 58, 43, 42, 44, 47, 48, 49, 33, 38, 30, 32), (50, 17, 51), (40, 27, 41), (60, 59, 50, 51, 57, 55, 54, 53, 56, 32, 31, 82, 80, 79, 78, 83, 77, 76, 86, 84), (57, 16, 15, 13, 55), (46, 45, 60, 84, 71, 72), (35, 28, 36), (71, 12, 8, 68, 72), (67, 4, 74, 63, 64), (66, 4, 67), (86, 12, 71, 84), (77, 2, 76), (64, 63, 65), (79, 3, 78), (72, 68, 61, 62, 75, 66, 67, 64, 65, 29, 30, 38, 34, 35, 36, 37, 39, 40, 41, 46), (65, 63, 74, 73, 70, 69, 85, 81, 82, 31, 29), (81, 80, 82), (68, 8, 61), (75, 6, 5, 4, 66), (62, 7, 6, 75), (61, 8, 7, 62)])
me_cube_001.materials.append(mat_pole_green)
me_cube_001.use_remesh_preserve_volume = False
me_cube_001.use_remesh_preserve_attributes = False
me_cube_001.use_mirror_vertex_groups = False
me_cube_001.update()
me_cylinder_003 = bpy.data.meshes.new('Cylinder.003')
me_cylinder_003.from_pydata([(0.01081, 1.0, 0.8307), (0.0, 1.0, 1.0), (0.2059, 0.9808, 0.8307), (0.1951, 0.9808, 1.0), (0.3935, 0.9239, 0.8307), (0.3827, 0.9239, 1.0), (0.5664, 0.8315, 0.8307), (0.5556, 0.8315, 1.0), (0.7179, 0.7071, 0.8307), (0.7071, 0.7071, 1.0), (0.8423, 0.5556, 0.8307), (0.8315, 0.5556, 1.0), (0.9347, 0.3827, 0.8307), (0.9239, 0.3827, 1.0), (0.9916, 0.1951, 0.8307), (0.9808, 0.1951, 1.0), (1.011, -1.795e-07, 0.8307), (1.0, 7.55e-08, 1.0), (0.9916, -0.1951, 0.8307), (0.9808, -0.1951, 1.0), (0.9347, -0.3827, 0.8307), (0.9239, -0.3827, 1.0), (0.8423, -0.5556, 0.8307), (0.8315, -0.5556, 1.0), (0.7179, -0.7071, 0.8307), (0.7071, -0.7071, 1.0), (0.5664, -0.8315, 0.8307), (0.5556, -0.8315, 1.0), (0.3935, -0.9239, 0.8307), (0.3827, -0.9239, 1.0), (0.2059, -0.9808, 0.8307), (0.1951, -0.9808, 1.0), (0.0108, -1.0, 0.8307), (-3.258e-07, -1.0, 1.0), (-0.1843, -0.9808, 0.8307), (-0.1951, -0.9808, 1.0), (-0.3719, -0.9239, 0.8307), (-0.3827, -0.9239, 1.0), (-0.5448, -0.8315, 0.8307), (-0.5556, -0.8315, 1.0), (-0.6963, -0.7071, 0.8307), (-0.7071, -0.7071, 1.0), (-0.8207, -0.5556, 0.8307), (-0.8315, -0.5556, 1.0), (-0.9131, -0.3827, 0.8307), (-0.9239, -0.3827, 1.0), (-0.97, -0.1951, 0.8307), (-0.9808, -0.1951, 1.0), (-0.9892, 7.106e-07, 0.8307), (-1.0, 9.656e-07, 1.0), (-0.97, 0.1951, 0.8307), (-0.9808, 0.1951, 1.0), (-0.9131, 0.3827, 0.8307), (-0.9239, 0.3827, 1.0), (-0.8207, 0.5556, 0.8307), (-0.8315, 0.5556, 1.0), (-0.6963, 0.7071, 0.8307), (-0.7071, 0.7071, 1.0), (-0.5448, 0.8315, 0.8307), (-0.5556, 0.8315, 1.0), (-0.3719, 0.9239, 0.8307), (-0.3827, 0.9239, 1.0), (-0.1843, 0.9808, 0.8307), (-0.1951, 0.9808, 1.0)], [], [(0, 1, 3, 2), (2, 3, 5, 4), (4, 5, 7, 6), (6, 7, 9, 8), (8, 9, 11, 10), (10, 11, 13, 12), (12, 13, 15, 14), (14, 15, 17, 16), (16, 17, 19, 18), (18, 19, 21, 20), (20, 21, 23, 22), (22, 23, 25, 24), (24, 25, 27, 26), (26, 27, 29, 28), (28, 29, 31, 30), (30, 31, 33, 32), (32, 33, 35, 34), (34, 35, 37, 36), (36, 37, 39, 38), (38, 39, 41, 40), (40, 41, 43, 42), (42, 43, 45, 44), (44, 45, 47, 46), (46, 47, 49, 48), (48, 49, 51, 50), (50, 51, 53, 52), (52, 53, 55, 54), (54, 55, 57, 56), (56, 57, 59, 58), (58, 59, 61, 60), (3, 1, 63, 61, 59, 57, 55, 53, 51, 49, 47, 45, 43, 41, 39, 37, 35, 33, 31, 29, 27, 25, 23, 21, 19, 17, 15, 13, 11, 9, 7, 5), (60, 61, 63, 62), (62, 63, 1, 0), (0, 2, 4, 6, 8, 10, 12, 14, 16, 18, 20, 22, 24, 26, 28, 30, 32, 34, 36, 38, 40, 42, 44, 46, 48, 50, 52, 54, 56, 58, 60, 62)])
me_cylinder_003.polygons.foreach_set('use_smooth', [True] * 34)
me_cylinder_003.materials.append(mat_cap_green)
me_cylinder_003.use_remesh_preserve_volume = False
me_cylinder_003.use_remesh_preserve_attributes = False
me_cylinder_003.use_mirror_vertex_groups = False
me_cylinder_003.update()
me_cylinder_004 = bpy.data.meshes.new('Cylinder.004')
me_cylinder_004.from_pydata([(0.01081, 1.0, 0.8307), (0.0, 1.0, 1.0), (0.2059, 0.9808, 0.8307), (0.1951, 0.9808, 1.0), (0.3935, 0.9239, 0.8307), (0.3827, 0.9239, 1.0), (0.5664, 0.8315, 0.8307), (0.5556, 0.8315, 1.0), (0.7179, 0.7071, 0.8307), (0.7071, 0.7071, 1.0), (0.8423, 0.5556, 0.8307), (0.8315, 0.5556, 1.0), (0.9347, 0.3827, 0.8307), (0.9239, 0.3827, 1.0), (0.9916, 0.1951, 0.8307), (0.9808, 0.1951, 1.0), (1.011, -1.795e-07, 0.8307), (1.0, 7.55e-08, 1.0), (0.9916, -0.1951, 0.8307), (0.9808, -0.1951, 1.0), (0.9347, -0.3827, 0.8307), (0.9239, -0.3827, 1.0), (0.8423, -0.5556, 0.8307), (0.8315, -0.5556, 1.0), (0.7179, -0.7071, 0.8307), (0.7071, -0.7071, 1.0), (0.5664, -0.8315, 0.8307), (0.5556, -0.8315, 1.0), (0.3935, -0.9239, 0.8307), (0.3827, -0.9239, 1.0), (0.2059, -0.9808, 0.8307), (0.1951, -0.9808, 1.0), (0.0108, -1.0, 0.8307), (-3.258e-07, -1.0, 1.0), (-0.1843, -0.9808, 0.8307), (-0.1951, -0.9808, 1.0), (-0.3719, -0.9239, 0.8307), (-0.3827, -0.9239, 1.0), (-0.5448, -0.8315, 0.8307), (-0.5556, -0.8315, 1.0), (-0.6963, -0.7071, 0.8307), (-0.7071, -0.7071, 1.0), (-0.8207, -0.5556, 0.8307), (-0.8315, -0.5556, 1.0), (-0.9131, -0.3827, 0.8307), (-0.9239, -0.3827, 1.0), (-0.97, -0.1951, 0.8307), (-0.9808, -0.1951, 1.0), (-0.9892, 7.106e-07, 0.8307), (-1.0, 9.656e-07, 1.0), (-0.97, 0.1951, 0.8307), (-0.9808, 0.1951, 1.0), (-0.9131, 0.3827, 0.8307), (-0.9239, 0.3827, 1.0), (-0.8207, 0.5556, 0.8307), (-0.8315, 0.5556, 1.0), (-0.6963, 0.7071, 0.8307), (-0.7071, 0.7071, 1.0), (-0.5448, 0.8315, 0.8307), (-0.5556, 0.8315, 1.0), (-0.3719, 0.9239, 0.8307), (-0.3827, 0.9239, 1.0), (-0.1843, 0.9808, 0.8307), (-0.1951, 0.9808, 1.0)], [], [(0, 1, 3, 2), (2, 3, 5, 4), (4, 5, 7, 6), (6, 7, 9, 8), (8, 9, 11, 10), (10, 11, 13, 12), (12, 13, 15, 14), (14, 15, 17, 16), (16, 17, 19, 18), (18, 19, 21, 20), (20, 21, 23, 22), (22, 23, 25, 24), (24, 25, 27, 26), (26, 27, 29, 28), (28, 29, 31, 30), (30, 31, 33, 32), (32, 33, 35, 34), (34, 35, 37, 36), (36, 37, 39, 38), (38, 39, 41, 40), (40, 41, 43, 42), (42, 43, 45, 44), (44, 45, 47, 46), (46, 47, 49, 48), (48, 49, 51, 50), (50, 51, 53, 52), (52, 53, 55, 54), (54, 55, 57, 56), (56, 57, 59, 58), (58, 59, 61, 60), (3, 1, 63, 61, 59, 57, 55, 53, 51, 49, 47, 45, 43, 41, 39, 37, 35, 33, 31, 29, 27, 25, 23, 21, 19, 17, 15, 13, 11, 9, 7, 5), (60, 61, 63, 62), (62, 63, 1, 0), (0, 2, 4, 6, 8, 10, 12, 14, 16, 18, 20, 22, 24, 26, 28, 30, 32, 34, 36, 38, 40, 42, 44, 46, 48, 50, 52, 54, 56, 58, 60, 62)])
me_cylinder_004.polygons.foreach_set('use_smooth', [True] * 34)
me_cylinder_004.materials.append(mat_cap_green)
me_cylinder_004.use_remesh_preserve_volume = False
me_cylinder_004.use_remesh_preserve_attributes = False
me_cylinder_004.use_mirror_vertex_groups = False
me_cylinder_004.update()
me_cylinder_002 = bpy.data.meshes.new('Cylinder.002')
me_cylinder_002.from_pydata([(0.0, 1.0, -1.0), (0.1951, 0.9808, -1.0), (0.3827, 0.9239, -1.0), (0.5556, 0.8315, -1.0), (0.7071, 0.7071, -1.0), (0.8315, 0.5556, -1.0), (0.9239, 0.3827, -1.0), (0.9808, 0.1951, -1.0), (1.0, 7.55e-08, -1.0), (0.9808, -0.1951, -1.0), (0.9239, -0.3827, -1.0), (0.8315, -0.5556, -1.0), (0.7071, -0.7071, -1.0), (0.5556, -0.8315, -1.0), (0.3827, -0.9239, -1.0), (0.1951, -0.9808, -1.0), (-3.258e-07, -1.0, -1.0), (-0.1951, -0.9808, -1.0), (-0.3827, -0.9239, -1.0), (-0.5556, -0.8315, -1.0), (-0.7071, -0.7071, -1.0), (-0.8315, -0.5556, -1.0), (-0.9239, -0.3827, -1.0), (-0.9808, -0.1951, -1.0), (-1.0, 9.656e-07, -1.0), (-0.9808, 0.1951, -1.0), (-0.9239, 0.3827, -1.0), (-0.8315, 0.5556, -1.0), (-0.7071, 0.7071, -1.0), (-0.5556, 0.8315, -1.0), (-0.3827, 0.9239, -1.0), (-0.1951, 0.9808, -1.0), (0.1951, 0.9808, 13.79), (-8.546e-07, 1.0, 13.79), (0.3827, 0.9239, 13.79), (0.5556, 0.8315, 13.79), (0.7071, 0.7071, 13.79), (0.8315, 0.5556, 13.79), (0.9239, 0.3827, 13.79), (0.9808, 0.1951, 13.79), (1.0, 7.55e-08, 13.79), (0.9808, -0.1951, 13.79), (0.9239, -0.3827, 13.79), (0.8315, -0.5556, 13.79), (0.7071, -0.7071, 13.79), (0.5556, -0.8315, 13.79), (0.3827, -0.9239, 13.79), (0.1951, -0.9808, 13.79), (-1.18e-06, -1.0, 13.79), (-0.1951, -0.9808, 13.79), (-0.3827, -0.9239, 13.79), (-0.5556, -0.8315, 13.79), (-0.7071, -0.7071, 13.79), (-0.8315, -0.5556, 13.79), (-0.9239, -0.3827, 13.79), (-0.9808, -0.1951, 13.79), (-1.0, 9.656e-07, 13.79), (-0.9808, 0.1951, 13.79), (-0.9239, 0.3827, 13.79), (-0.8315, 0.5556, 13.79), (-0.7071, 0.7071, 13.79), (-0.5556, 0.8315, 13.79), (-0.3827, 0.9239, 13.79), (-0.1951, 0.9808, 13.79)], [], [(1, 32, 34, 2), (2, 34, 35, 3), (3, 35, 36, 4), (4, 36, 37, 5), (5, 37, 38, 6), (6, 38, 39, 7), (7, 39, 40, 8), (8, 40, 41, 9), (9, 41, 42, 10), (10, 42, 43, 11), (11, 43, 44, 12), (12, 44, 45, 13), (13, 45, 46, 14), (14, 46, 47, 15), (15, 47, 48, 16), (16, 48, 49, 17), (17, 49, 50, 18), (18, 50, 51, 19), (19, 51, 52, 20), (20, 52, 53, 21), (21, 53, 54, 22), (22, 54, 55, 23), (23, 55, 56, 24), (24, 56, 57, 25), (25, 57, 58, 26), (26, 58, 59, 27), (27, 59, 60, 28), (28, 60, 61, 29), (29, 61, 62, 30), (30, 62, 63, 31), (31, 63, 33, 0), (0, 1, 2, 3, 4, 5, 6, 7, 8, 9, 10, 11, 12, 13, 14, 15, 16, 17, 18, 19, 20, 21, 22, 23, 24, 25, 26, 27, 28, 29, 30, 31), (32, 33, 63, 62, 61, 60, 59, 58, 57, 56, 55, 54, 53, 52, 51, 50, 49, 48, 47, 46, 45, 44, 43, 42, 41, 40, 39, 38, 37, 36, 35, 34), (0, 33, 32, 1)])
me_cylinder_002.polygons.foreach_set('use_smooth', [True] * 34)
me_cylinder_002.materials.append(mat_pole_green)
me_cylinder_002.use_remesh_preserve_volume = False
me_cylinder_002.use_remesh_preserve_attributes = False
me_cylinder_002.use_mirror_vertex_groups = False
me_cylinder_002.update()
me_cubeziercircle_001 = bpy.data.meshes.new('CUBezierCircle.001')
me_cubeziercircle_001.from_pydata([(-0.9909, 0.1357, 0.0), (-0.9643, 0.2658, 0.0), (-0.9214, 0.3892, 0.0), (-0.8634, 0.5046, 0.0), (-0.7916, 0.611, 0.0), (-0.707, 0.707, 0.0), (-0.611, 0.7916, 0.0), (-0.5046, 0.8634, 0.0), (-0.3892, 0.9214, 0.0), (-0.2658, 0.9643, 0.0), (-0.1357, 0.9909, 0.0), (0.0, 1.0, 0.0), (0.1357, 0.9909, 0.0), (0.2658, 0.9643, 0.0), (0.3892, 0.9214, 0.0), (0.5046, 0.8634, 0.0), (0.611, 0.7916, 0.0), (0.707, 0.707, 0.0), (0.7916, 0.611, 0.0), (0.8634, 0.5046, 0.0), (0.9214, 0.3892, 0.0), (0.9643, 0.2658, 0.0), (0.9909, 0.1357, 0.0), (1.0, 0.0, 0.0), (0.9909, -0.1357, 0.0), (0.9643, -0.2658, 0.0), (0.9214, -0.3892, 0.0), (0.8634, -0.5046, 0.0), (0.7916, -0.611, 0.0), (0.707, -0.707, 0.0), (0.611, -0.7916, 0.0), (0.5046, -0.8634, 0.0), (0.3892, -0.9214, 0.0), (0.2658, -0.9643, 0.0), (0.1357, -0.9909, 0.0), (0.0, -1.0, 0.0), (-0.1357, -0.9909, 0.0), (-0.2658, -0.9643, 0.0), (-0.3892, -0.9214, 0.0), (-0.5046, -0.8634, 0.0), (-0.611, -0.7916, 0.0), (-0.707, -0.707, 0.0), (-0.7916, -0.611, 0.0), (-0.8634, -0.5046, 0.0), (-0.9214, -0.3892, 0.0), (-0.9643, -0.2658, 0.0), (-0.9909, -0.1357, 0.0), (-1.0, 0.0, 0.0)], [(0, 1), (1, 2), (2, 3), (3, 4), (4, 5), (5, 6), (6, 7), (7, 8), (8, 9), (9, 10), (10, 11), (11, 12), (12, 13), (13, 14), (14, 15), (15, 16), (16, 17), (17, 18), (18, 19), (19, 20), (20, 21), (21, 22), (22, 23), (23, 24), (24, 25), (25, 26), (26, 27), (27, 28), (28, 29), (29, 30), (30, 31), (31, 32), (32, 33), (33, 34), (34, 35), (35, 36), (36, 37), (37, 38), (38, 39), (39, 40), (40, 41), (41, 42), (42, 43), (43, 44), (44, 45), (45, 46), (46, 47), (47, 0)], [])
me_cubeziercircle_001.use_remesh_preserve_volume = False
me_cubeziercircle_001.use_remesh_preserve_attributes = False
me_cubeziercircle_001.use_mirror_vertex_groups = False
me_cubeziercircle_001.update()
me_cutext_001 = bpy.data.meshes.new('CUText.001')
me_cutext_001.from_pydata([(-2.276, 0.9233, 4.54e-09), (-2.28, 0.8565, 2.292e-09), (-1.591, 0.6261, 1.354e-08), (-1.596, 0.695, 1.354e-08), (-1.802, 0.7538, 4.54e-09), (-1.787, 0.9772, 3.153e-08), (-1.577, 1.015, -4.044e-08), (-1.563, 1.082, -2.245e-08), (-2.128, 0.8802, 2.253e-08), (-1.876, 0.9552, 4.54e-09), (-1.888, 0.7842, 3.153e-08), (-2.266, 0.4995, -2.208e-09), (-2.253, 0.4056, 4.366e-11), (-1.579, 0.5072, -4.457e-09), (-1.588, 0.5738, -4.044e-08), (-1.888, 0.3416, -4.457e-09), (-1.84, 0.1595, -1.795e-08), (-1.756, 0.1859, -2.245e-08), (-1.787, 0.284, 3.153e-08), (-1.652, 0.3186, 2.253e-08), (-1.646, 0.3111, -4.944e-08), (-1.642, 0.3035, -1.345e-08), (-1.636, 0.2962, -2.245e-08), (-1.63, 0.2889, -1.345e-08), (-1.624, 0.2814, -4.944e-08), (-1.619, 0.2739, 3.153e-08), (-1.613, 0.2661, -1.345e-08), (-1.608, 0.2583, 1.354e-08), (-1.604, 0.2502, -4.457e-09), (-1.6, 0.2419, -1.345e-08), (-1.596, 0.2333, 1.354e-08), (-1.593, 0.2245, 4.952e-08), (-1.586, 0.197, 4.952e-08), (-1.583, 0.1695, 2.253e-08), (-1.585, 0.142, 4.54e-09), (-1.591, 0.1147, -1.345e-08), (-1.601, 0.08763, -2.245e-08), (-1.615, 0.06133, -4.457e-09), (-1.629, 0.03667, 1.354e-08), (-1.648, 0.01285, -2.245e-08), (-1.67, -0.009821, 2.253e-08), (-1.696, -0.031, -1.345e-08), (-1.725, -0.05031, 2.253e-08), (-1.758, -0.06733, 4.366e-11), (-1.792, -0.08056, -8.953e-09), (-1.826, -0.08956, 9.037e-09), (-1.86, -0.09429, 4.366e-11), (-1.893, -0.09473, 4.366e-11), (-1.926, -0.09091, -4.457e-09), (-1.958, -0.0829, 6.788e-09), (-1.986, -0.06983, -4.457e-09), (-2.011, -0.05239, -2.208e-09), (-2.034, -0.03107, -2.208e-09), (-2.054, -0.00612, -4.457e-09), (-2.071, 0.02218, 4.54e-09), (-2.084, 0.05351, 6.788e-09), (-2.09, 0.07181, 4.366e-11), (-2.094, 0.09039, 2.292e-09), (-2.098, 0.1092, -2.208e-09), (-2.101, 0.1283, 1.129e-08), (-2.103, 0.1475, 9.037e-09), (-2.105, 0.1669, 4.54e-09), (-2.104, 0.1867, 1.579e-08), (-2.101, 0.207, -4.457e-09), (-2.097, 0.2273, -1.12e-08), (-2.092, 0.2476, 1.354e-08), (-2.086, 0.2679, 4.54e-09), (-2.079, 0.2881, 9.037e-09), (-2.176, 0.2669, 1.129e-08), (-2.181, 0.2406, 4.366e-11), (-2.186, 0.2162, -4.457e-09), (-2.19, 0.1933, -1.08e-09), (-2.193, 0.1719, 4.366e-11), (-2.194, 0.1517, 2.292e-09), (-2.193, 0.133, 2.292e-09), (-2.191, 0.115, 2.292e-09), (-2.188, 0.09751, 4.366e-11), (-2.185, 0.08023, -1.08e-09), (-2.181, 0.06292, 4.366e-11), (-2.176, 0.04536, -3.332e-09), (-2.17, 0.02729, -1.08e-09), (-2.151, -0.01851, 1.168e-09), (-2.127, -0.05984, 2.292e-09), (-2.1, -0.09618, -3.332e-09), (-2.068, -0.1269, 4.366e-11), (-2.028, -0.15, 2.292e-09), (-1.987, -0.1672, -4.457e-09), (-1.944, -0.1784, -2.208e-09), (-1.899, -0.1833, -1.345e-08), (-1.854, -0.1819, 4.366e-11), (-1.809, -0.1743, -4.457e-09), (-1.763, -0.1605, 4.54e-09), (-1.718, -0.1407, -1.345e-08), (-1.676, -0.1164, 1.354e-08), (-1.638, -0.08902, 1.354e-08), (-1.604, -0.05933, 1.354e-08), (-1.575, -0.02792, 4.54e-09), (-1.55, 0.004664, -1.345e-08), (-1.53, 0.03795, -4.457e-09), (-1.515, 0.07151, 4.54e-09), (-1.506, 0.105, 4.54e-09), (-1.497, 0.1399, -2.245e-08), (-1.494, 0.1748, 1.354e-08), (-1.496, 0.2092, 1.354e-08), (-1.504, 0.2431, 3.153e-08), (-1.509, 0.2579, -1.345e-08), (-1.516, 0.2721, 2.253e-08), (-1.522, 0.2857, 4.54e-09), (-1.53, 0.2988, 4.54e-09), (-1.538, 0.3115, 4.952e-08), (-1.547, 0.3238, -2.245e-08), (-1.554, 0.3366, -1.345e-08), (-1.562, 0.3494, 4.54e-09), (-1.572, 0.3621, 2.253e-08), (-1.582, 0.375, 1.354e-08), (-1.593, 0.3881, 2.253e-08), (-1.605, 0.4016, 4.54e-09), (-1.717, -0.7599, -3.893e-09), (-1.199, -0.3165, 1.803e-08), (-1.244, -0.2664, -1.795e-08), (-1.477, -0.4496, -1.795e-08), (-1.498, -0.4241, -1.345e-08), (-1.503, -0.4154, 9.037e-09), (-1.507, -0.4063, 4.366e-11), (-1.51, -0.3964, 1.354e-08), (-1.512, -0.3852, -1.795e-08), (-1.512, -0.3726, 1.354e-08), (-1.511, -0.3581, -4.457e-09), (-1.507, -0.3415, 4.366e-11), (-1.501, -0.3224, -1.345e-08), (-1.492, -0.3007, -1.345e-08), (-1.481, -0.276, 9.037e-09), (-1.466, -0.2482, 1.354e-08), (-1.448, -0.217, 4.366e-11), (-1.365, -0.08988, -1.345e-08), (-1.403, -0.01926, 1.354e-08), (-1.413, -0.03347, -1.345e-08), (-1.422, -0.04639, 4.54e-09), (-1.431, -0.05819, 1.354e-08), (-1.438, -0.06904, -4.457e-09), (-1.445, -0.07913, 4.54e-09), (-1.452, -0.08864, -4.457e-09), (-1.459, -0.09778, -4.457e-09), (-1.465, -0.1068, 4.54e-09), (-1.471, -0.1158, -2.245e-08), (-1.478, -0.125, 2.253e-08), (-1.485, -0.1345, -4.457e-09), (-1.491, -0.1445, 4.54e-09), (-1.504, -0.1628, 2.253e-08), (-1.516, -0.1806, -2.245e-08), (-1.527, -0.1979, -4.457e-09), (-1.537, -0.2147, 9.037e-09), (-1.547, -0.2312, 1.354e-08), (-1.555, -0.2474, 4.052e-08), (-1.563, -0.2634, -3.594e-08), (-1.569, -0.2792, -8.953e-09), (-1.575, -0.295, -4.457e-09), (-1.579, -0.3109, -4.457e-09), (-1.583, -0.3268, 1.803e-08), (-1.585, -0.343, 1.354e-08), (-1.599, -0.3354, 9.037e-09), (-1.614, -0.3292, 4.366e-11), (-1.63, -0.3246, 4.366e-11), (-1.646, -0.3215, -8.953e-09), (-1.662, -0.3199, 4.366e-11), (-1.678, -0.3198, 4.366e-11), (-1.695, -0.3212, -4.457e-09), (-1.712, -0.3242, -8.953e-09), (-1.729, -0.3287, -8.953e-09), (-1.746, -0.3348, 4.366e-11), (-1.763, -0.3425, 6.788e-09), (-1.78, -0.3519, 2.292e-09), (-1.803, -0.368, -4.457e-09), (-1.824, -0.3858, 6.788e-09), (-1.84, -0.4051, -8.953e-09), (-1.853, -0.4259, -6.705e-09), (-1.862, -0.4481, -2.208e-09), (-1.868, -0.4717, 4.54e-09), (-1.87, -0.4964, 4.54e-09), (-1.868, -0.5221, 2.292e-09), (-1.862, -0.5486, 1.168e-09), (-1.853, -0.5758, -5.202e-10), (-1.84, -0.6034, 6.039e-10), (-1.823, -0.6312, 2.852e-09), (-1.714, -0.6365, 4.366e-11), (-1.75, -0.5898, 4.54e-09), (-1.761, -0.5718, 1.168e-09), (-1.769, -0.5546, 2.292e-09), (-1.775, -0.5384, -2.208e-09), (-1.779, -0.523, -2.208e-09), (-1.781, -0.5085, 4.366e-11), (-1.78, -0.4948, 6.788e-09), (-1.777, -0.4819, -8.953e-09), (-1.772, -0.4699, -8.953e-09), (-1.765, -0.4586, 4.54e-09), (-1.756, -0.448, -6.705e-09), (-1.746, -0.438, -4.457e-09), (-1.733, -0.4287, 2.292e-09), (-1.721, -0.4212, 4.366e-11), (-1.709, -0.4149, 2.292e-09), (-1.696, -0.41, 4.54e-09), (-1.683, -0.4067, -8.953e-09), (-1.67, -0.4052, -8.953e-09), (-1.656, -0.4057, -2.208e-09), (-1.643, -0.4083, -1.345e-08), (-1.629, -0.4134, 2.253e-08), (-1.616, -0.421, 1.803e-08), (-1.603, -0.4314, 1.354e-08), (-1.591, -0.445, 9.037e-09), (-1.578, -0.4618, -4.457e-09), (-1.546, -0.5041, -1.12e-08), (-0.916, -0.9859, -8.953e-09), (-0.8957, -0.945, -5.581e-09), (-0.8801, -0.9033, 2.478e-08), (-0.869, -0.8617, -1.345e-08), (-0.8616, -0.8195, 1.129e-08), (-0.8575, -0.7769, -8.953e-09), (-0.8575, -0.7356, -8.953e-09), (-0.8617, -0.6962, -2.695e-08), (-0.8702, -0.6593, -1.795e-08), (-0.8832, -0.6254, -2.47e-08), (-0.9012, -0.5949, -1.795e-08), (-0.9246, -0.5683, -3.144e-08), (-0.9529, -0.5447, 2.253e-08), (-0.9832, -0.5215, 1.354e-08), (-1.016, -0.5053, 2.253e-08), (-1.051, -0.4954, 4.366e-11), (-1.088, -0.4912, 9.037e-09), (-1.126, -0.4924, 3.153e-08), (-1.166, -0.4983, 9.037e-09), (-1.207, -0.5088, 4.366e-11), (-1.245, -0.5214, 9.037e-09), (-1.283, -0.5383, -4.457e-09), (-1.321, -0.5594, -2.695e-08), (-1.358, -0.5849, 1.803e-08), (-1.392, -0.6144, 4.366e-11), (-1.424, -0.6485, 1.803e-08), (-1.452, -0.6852, 4.54e-09), (-1.475, -0.7243, -6.705e-09), (-1.493, -0.7656, -4.457e-09), (-1.504, -0.8084, 1.168e-09), (-1.507, -0.8503, 4.366e-11), (-1.504, -0.8927, 6.788e-09), (-1.494, -0.9354, -3.893e-09), (-1.477, -0.9777, 7.913e-09), (-1.452, -1.019, -2.401e-10), (-1.421, -1.059, -3.613e-09), (-1.384, -1.096, 1.168e-09), (-1.34, -1.124, 4.366e-11), (-1.293, -1.143, -2.488e-09), (-1.247, -1.156, -3.893e-09), (-1.202, -1.161, -6.141e-09), (-1.158, -1.16, -5.017e-09), (-1.115, -1.153, 1.185e-08), (-1.075, -1.139, -5.202e-10), (-1.038, -1.119, -1.644e-09), (-1.002, -1.093, 6.788e-09), (-0.9698, -1.061, -1.08e-09), (-0.941, -1.026, -1.57e-08), (-0.9872, -0.9427, -1.008e-08), (-1.008, -0.9728, 3.416e-09), (-1.031, -0.9991, 1.129e-08), (-1.056, -1.021, 1.129e-08), (-1.083, -1.04, 6.788e-09), (-1.112, -1.054, -6.705e-09), (-1.141, -1.063, -1.345e-08), (-1.172, -1.068, -3.332e-09), (-1.204, -1.069, 2.292e-09), (-1.236, -1.065, 4.366e-11), (-1.268, -1.057, 4.54e-09), (-1.299, -1.044, 6.788e-09), (-1.328, -1.025, 2.292e-09), (-1.353, -1.0, -5.581e-09), (-1.374, -0.9734, 4.54e-09), (-1.39, -0.9448, 2.292e-09), (-1.402, -0.9149, 3.416e-09), (-1.41, -0.8843, -2.208e-09), (-1.413, -0.8533, 1.016e-08), (-1.411, -0.8221, -1.345e-08), (-1.405, -0.7912, 9.037e-09), (-1.394, -0.7607, -6.705e-09), (-1.378, -0.731, -4.457e-09), (-1.359, -0.7023, -1.795e-08), (-1.334, -0.6748, 4.54e-09), (-1.308, -0.6499, -2.695e-08), (-1.279, -0.6286, -4.044e-08), (-1.25, -0.6108, 9.037e-09), (-1.221, -0.5965, 9.037e-09), (-1.191, -0.5857, 9.037e-09), (-1.162, -0.5784, 4.54e-09), (-1.133, -0.5747, -1.345e-08), (-1.105, -0.5747, -8.953e-09), (-1.079, -0.5786, 1.354e-08), (-1.054, -0.5864, -2.695e-08), (-1.03, -0.5984, 6.788e-09), (-1.009, -0.6148, -6.705e-09), (-0.989, -0.6324, 1.354e-08), (-0.9715, -0.6515, 2.478e-08), (-0.9577, -0.6733, -2.47e-08), (-0.9473, -0.6976, 2.478e-08), (-0.9403, -0.7241, 2.028e-08), (-0.9367, -0.7525, 2.292e-09), (-0.9364, -0.7825, 2.253e-08), (-0.9394, -0.8137, 4.366e-11), (-0.9459, -0.8457, -2.208e-09), (-0.956, -0.8781, 3.416e-09), (-0.9696, -0.9106, 2.366e-08), (-1.01, -1.319, -8.004e-10), (-0.665, -1.463, -1.011e-09), (-0.4545, -0.8139, 2.366e-08), (-0.7038, -0.7099, 2.928e-08), (-0.7443, -0.788, 9.037e-09), (-0.5486, -0.8751, -1.57e-08), (-0.6222, -1.074, -2.47e-08), (-0.8282, -0.9829, -1.907e-08), (-0.8681, -1.061, -2.208e-09), (-0.6527, -1.156, 2.085e-08), (-0.7243, -1.35, 4.82e-09), (-0.9699, -1.241, 4.26e-09), (-0.4472, -1.17, 2.225e-08), (-0.262, -1.207, -1.542e-08), (-0.2481, -1.12, 2.506e-08), (-0.3492, -1.099, -4.457e-09), (-0.3195, -0.9625, 1.448e-09), (-0.3103, -0.9606, -2.769e-09), (-0.3012, -0.9587, -2.891e-08), (-0.292, -0.9571, -4.184e-08), (-0.2829, -0.9558, 2.928e-08), (-0.2738, -0.9547, 1.185e-08), (-0.2647, -0.9539, -1.683e-08), (-0.2556, -0.9534, 1.129e-08), (-0.2465, -0.9533, -4.128e-08), (-0.2373, -0.9537, -1.626e-08), (-0.2281, -0.9544, -2.751e-08), (-0.2189, -0.9557, 2.914e-08), (-0.2097, -0.9574, 3.87e-08), (-0.1823, -0.9657, -4.451e-08), (-0.1564, -0.9752, -1.556e-08), (-0.1323, -0.9869, -1.997e-09), (-0.1102, -1.002, -1.493e-08), (-0.09014, -1.021, -1.774e-08), (-0.07231, -1.044, 1.621e-08), (-0.05678, -1.069, -2.185e-08), (-0.04375, -1.098, -2.819e-08), (-0.03342, -1.129, -2.138e-08), (-0.02606, -1.162, -2.607e-08), (-0.02197, -1.197, 3.316e-08), (-0.0215, -1.234, 7.942e-09), (-0.02488, -1.271, -1.128e-08), (-0.03212, -1.305, 8.291e-09), (-0.04312, -1.336, -2.208e-09), (-0.05778, -1.366, -2.277e-09), (-0.07592, -1.392, 1.307e-08), (-0.09734, -1.416, -1.758e-08), (-0.1218, -1.436, -5.384e-10), (-0.1489, -1.452, 3.783e-09), (-0.1785, -1.465, 3.169e-09), (-0.21, -1.474, -5.544e-09), (-0.243, -1.478, 1.553e-09), (-0.2765, -1.474, -5.475e-09), (-0.2952, -1.47, 3.416e-09), (-0.3138, -1.464, 7.421e-09), (-0.3322, -1.458, 5.664e-09), (-0.3504, -1.451, 1.227e-08), (-0.3684, -1.443, 4.609e-09), (-0.3861, -1.435, 1.157e-08), (-0.4035, -1.425, -4.384e-09), (-0.4205, -1.414, -6.352e-09), (-0.4372, -1.403, -8.531e-09), (-0.4534, -1.391, 9.601e-09), (-0.4693, -1.378, -5.439e-09), (-0.4846, -1.364, -3.049e-09), (-0.509, -1.46, -9.823e-11), (-0.4875, -1.475, 3.838e-09), (-0.4673, -1.489, -2.401e-10), (-0.4482, -1.501, 6.894e-09), (-0.43, -1.511, 3.311e-09), (-0.4124, -1.521, 4.366e-11), (-0.3954, -1.529, -3.332e-09), (-0.3786, -1.537, -1.291e-09), (-0.3619, -1.543, 6.185e-11), (-0.3451, -1.549, 1.342e-09), (-0.3279, -1.554, -1.855e-09), (-0.3101, -1.558, -3.274e-10), (-0.2916, -1.562, 2.943e-09), (-0.2425, -1.568, 3.689e-09), (-0.1946, -1.562, 7.676e-09), (-0.1492, -1.55, -2.892e-09), (-0.1071, -1.533, -6.839e-10), (-0.06885, -1.511, 5.013e-09), (-0.03486, -1.483, -2.91e-10), (-0.005564, -1.452, -8.105e-09), (0.01871, -1.416, -1.418e-08), (0.03772, -1.376, -8.724e-09), (0.05132, -1.333, -4.071e-09), (0.05941, -1.286, -1.83e-09), (0.06201, -1.237, -7.909e-09), (0.05934, -1.188, 2.386e-08), (0.05202, -1.142, 2.901e-08), (0.04062, -1.098, 1.347e-08), (0.02566, -1.056, 3.157e-08), (0.007552, -1.018, 2.083e-08), (-0.01334, -0.9835, 2.958e-09), (-0.03675, -0.9531, -1.472e-08), (-0.06249, -0.9271, 1.069e-08), (-0.09044, -0.906, -1.935e-08), (-0.1206, -0.8901, 1.305e-08), (-0.1529, -0.8799, -1.472e-08), (-0.1867, -0.8705, -1.795e-08), (-0.2023, -0.8674, 5.526e-09), (-0.2175, -0.8652, -4.072e-08), (-0.2325, -0.8638, -5.301e-09), (-0.2473, -0.8633, -2.554e-08), (-0.2621, -0.8637, 5.486e-08), (-0.2769, -0.8649, -2.61e-08), (-0.292, -0.8669, -1.177e-08), (-0.3074, -0.8699, 2.675e-08), (-0.3232, -0.8737, -2.769e-09), (-0.3396, -0.8784, 4.366e-11), (-0.3566, -0.884, 4.54e-09), (-0.3745, -0.8905, -4.457e-09)], [], [(2, 0, 1), (2, 8, 0), (8, 7, 0), (2, 10, 8), (9, 7, 8), (2, 4, 10), (4, 9, 10), (4, 5, 9), (5, 7, 9), (2, 3, 4), (6, 7, 5), (13, 11, 12), (13, 14, 11), (81, 79, 80), (81, 78, 79), (81, 77, 78), (81, 76, 77), (82, 76, 81), (82, 75, 76), (82, 74, 75), (82, 73, 74), (83, 73, 82), (83, 72, 73), (83, 71, 72), (84, 71, 83), (84, 70, 71), (84, 69, 70), (85, 69, 84), (85, 68, 69), (85, 57, 68), (57, 58, 68), (58, 59, 68), (59, 60, 68), (60, 61, 68), (61, 62, 68), (62, 63, 68), (63, 64, 68), (64, 65, 68), (65, 66, 68), (66, 67, 68), (86, 55, 85), (55, 56, 85), (56, 57, 85), (86, 54, 55), (86, 53, 54), (86, 52, 53), (87, 52, 86), (87, 51, 52), (87, 50, 51), (88, 50, 87), (88, 49, 50), (88, 48, 49), (89, 48, 88), (89, 47, 48), (90, 47, 89), (90, 46, 47), (90, 45, 46), (91, 45, 90), (91, 44, 45), (92, 44, 91), (92, 43, 44), (92, 42, 43), (93, 42, 92), (17, 15, 16), (17, 18, 15), (18, 116, 15), (93, 41, 42), (94, 41, 93), (94, 40, 41), (19, 116, 18), (95, 40, 94), (95, 39, 40), (95, 38, 39), (96, 38, 95), (96, 37, 38), (97, 37, 96), (97, 36, 37), (97, 35, 36), (98, 35, 97), (98, 34, 35), (20, 116, 19), (21, 116, 20), (22, 116, 21), (98, 33, 34), (23, 116, 22), (24, 116, 23), (25, 116, 24), (98, 32, 33), (99, 32, 98), (26, 116, 25), (27, 116, 26), (28, 116, 27), (99, 31, 32), (29, 116, 28), (30, 116, 29), (31, 116, 30), (99, 116, 31), (100, 116, 99), (100, 115, 116), (100, 114, 115), (101, 114, 100), (101, 113, 114), (101, 112, 113), (102, 112, 101), (102, 111, 112), (102, 110, 111), (102, 109, 110), (103, 109, 102), (103, 108, 109), (103, 107, 108), (103, 106, 107), (104, 106, 103), (104, 105, 106), (118, 184, 117), (184, 183, 117), (184, 182, 183), (184, 181, 182), (184, 180, 181), (184, 179, 180), (184, 178, 179), (184, 177, 178), (184, 176, 177), (184, 185, 176), (185, 175, 176), (118, 210, 184), (186, 175, 185), (187, 175, 186), (188, 175, 187), (188, 174, 175), (189, 174, 188), (190, 174, 189), (191, 174, 190), (191, 173, 174), (192, 173, 191), (193, 173, 192), (194, 173, 193), (194, 172, 173), (195, 172, 194), (196, 172, 195), (196, 171, 172), (197, 171, 196), (198, 171, 197), (198, 170, 171), (199, 170, 198), (199, 169, 170), (200, 169, 199), (201, 169, 200), (201, 168, 169), (202, 168, 201), (202, 167, 168), (203, 167, 202), (203, 166, 167), (204, 166, 203), (205, 166, 204), (205, 165, 166), (206, 165, 205), (207, 165, 206), (207, 164, 165), (208, 164, 207), (209, 164, 208), (118, 120, 210), (120, 209, 210), (120, 164, 209), (120, 163, 164), (120, 162, 163), (120, 161, 162), (120, 160, 161), (120, 159, 160), (120, 158, 159), (120, 157, 158), (120, 121, 157), (121, 122, 157), (122, 156, 157), (118, 119, 120), (123, 156, 122), (124, 156, 123), (125, 156, 124), (125, 155, 156), (126, 155, 125), (127, 155, 126), (127, 154, 155), (128, 154, 127), (128, 153, 154), (129, 153, 128), (129, 152, 153), (130, 152, 129), (130, 151, 152), (131, 151, 130), (131, 150, 151), (132, 150, 131), (132, 149, 150), (132, 148, 149), (133, 148, 132), (133, 147, 148), (134, 147, 133), (134, 146, 147), (134, 145, 146), (134, 144, 145), (134, 143, 144), (134, 142, 143), (134, 141, 142), (134, 140, 141), (134, 139, 140), (134, 138, 139), (134, 137, 138), (134, 136, 137), (134, 135, 136), (248, 246, 247), (248, 245, 246), (249, 245, 248), (249, 244, 245), (250, 244, 249), (250, 243, 244), (251, 243, 250), (251, 242, 243), (252, 242, 251), (252, 241, 242), (253, 271, 252), (271, 241, 252), (253, 270, 271), (272, 241, 271), (273, 241, 272), (253, 269, 270), (274, 241, 273), (253, 268, 269), (274, 240, 241), (254, 268, 253), (275, 240, 274), (254, 267, 268), (276, 240, 275), (254, 266, 267), (276, 239, 240), (255, 266, 254), (277, 239, 276), (255, 265, 266), (278, 239, 277), (255, 264, 265), (278, 238, 239), (256, 264, 255), (279, 238, 278), (256, 263, 264), (279, 237, 238), (257, 263, 256), (280, 237, 279), (257, 262, 263), (281, 237, 280), (257, 261, 262), (281, 236, 237), (258, 261, 257), (282, 236, 281), (258, 260, 261), (282, 235, 236), (211, 260, 258), (283, 235, 282), (211, 259, 260), (212, 259, 211), (212, 306, 259), (284, 235, 283), (284, 234, 235), (212, 305, 306), (285, 234, 284), (285, 233, 234), (213, 305, 212), (213, 304, 305), (286, 233, 285), (286, 232, 233), (214, 304, 213), (287, 232, 286), (214, 303, 304), (287, 231, 232), (215, 303, 214), (288, 231, 287), (215, 302, 303), (289, 231, 288), (215, 301, 302), (289, 230, 231), (216, 301, 215), (290, 230, 289), (216, 300, 301), (291, 230, 290), (216, 299, 300), (291, 229, 230), (217, 299, 216), (292, 229, 291), (217, 298, 299), (293, 229, 292), (217, 297, 298), (293, 228, 229), (218, 297, 217), (294, 228, 293), (218, 296, 297), (295, 228, 294), (218, 295, 296), (218, 228, 295), (218, 227, 228), (219, 227, 218), (219, 226, 227), (220, 226, 219), (220, 225, 226), (221, 225, 220), (221, 224, 225), (222, 224, 221), (222, 223, 224), (309, 317, 308), (317, 307, 308), (317, 318, 307), (309, 316, 317), (309, 313, 316), (313, 315, 316), (313, 314, 315), (309, 312, 313), (309, 311, 312), (309, 310, 311), (385, 383, 384), (385, 382, 383), (385, 381, 382), (385, 380, 381), (386, 380, 385), (386, 379, 380), (386, 378, 379), (386, 377, 378), (387, 377, 386), (387, 376, 377), (387, 375, 376), (388, 375, 387), (388, 374, 375), (388, 373, 374), (389, 373, 388), (389, 372, 373), (389, 361, 372), (361, 362, 372), (362, 363, 372), (363, 364, 372), (364, 365, 372), (365, 366, 372), (366, 367, 372), (367, 368, 372), (368, 369, 372), (369, 370, 372), (370, 371, 372), (390, 359, 389), (359, 360, 389), (360, 361, 389), (390, 358, 359), (390, 357, 358), (390, 356, 357), (391, 356, 390), (391, 355, 356), (391, 354, 355), (392, 354, 391), (392, 353, 354), (392, 352, 353), (393, 352, 392), (393, 351, 352), (394, 351, 393), (394, 350, 351), (394, 349, 350), (395, 349, 394), (395, 348, 349), (396, 348, 395), (396, 347, 348), (396, 346, 347), (397, 346, 396), (321, 319, 320), (321, 322, 319), (322, 420, 319), (397, 345, 346), (398, 345, 397), (398, 344, 345), (323, 420, 322), (399, 344, 398), (399, 343, 344), (399, 342, 343), (400, 342, 399), (400, 341, 342), (401, 341, 400), (401, 340, 341), (401, 339, 340), (402, 339, 401), (402, 338, 339), (324, 420, 323), (325, 420, 324), (326, 420, 325), (402, 337, 338), (327, 420, 326), (328, 420, 327), (329, 420, 328), (402, 336, 337), (403, 336, 402), (330, 420, 329), (331, 420, 330), (332, 420, 331), (403, 335, 336), (333, 420, 332), (334, 420, 333), (335, 420, 334), (403, 420, 335), (404, 420, 403), (404, 419, 420), (404, 418, 419), (405, 418, 404), (405, 417, 418), (405, 416, 417), (406, 416, 405), (406, 415, 416), (406, 414, 415), (406, 413, 414), (407, 413, 406), (407, 412, 413), (407, 411, 412), (407, 410, 411), (408, 410, 407), (408, 409, 410)])
me_cutext_001.materials.append(mat_text)
me_cutext_001.use_remesh_preserve_volume = False
me_cutext_001.use_remesh_preserve_attributes = False
me_cutext_001.use_mirror_vertex_groups = False
me_cutext_001.update()

# ---- objects
ob_text_001 = bpy.data.objects.new('Text.001', me_cutext)
ob_sign = bpy.data.objects.new('Sign', me_cube)
ob_cap = bpy.data.objects.new('Cap', me_sphere)
ob_cube_001 = bpy.data.objects.new('Cube.001', me_cube_001)
ob_cylinder = bpy.data.objects.new('Cylinder', me_cylinder_003)
ob_cylinder_002 = bpy.data.objects.new('Cylinder.002', me_cylinder_004)
ob_lamp = bpy.data.objects.new('Lamp', light_lamp)
ob_camera = bpy.data.objects.new('Camera', cam_camera)
ob_pole = bpy.data.objects.new('Pole', me_cylinder_002)
ob_beziercircle = bpy.data.objects.new('BezierCircle', me_cubeziercircle_001)
ob_text = bpy.data.objects.new('Text', me_cutext_001)
_N = mat_cap_green.node_tree.nodes; _L = mat_cap_green.node_tree.links
n0 = _N.new('ShaderNodeTexCoord'); n0.name = 'Texture Coordinate'; n0.location = (-350, 331)
n0.object = ob_cap
n1 = _N.new('ShaderNodeBsdfPrincipled'); n1.name = 'Principled BSDF'; n1.location = (106, 316)
n1.width = 150
n1.subsurface_method = 'BURLEY'
n1.inputs[3].default_value = 1.45
n1.inputs[9].default_value = (1.0, 1.0, 1.0)
n2 = _N.new('ShaderNodeOutputMaterial'); n2.name = 'Material Output'; n2.location = (380, 316)
n3 = _N.new('ShaderNodeTexImage'); n3.name = 'Image Texture'; n3.location = (-192, 323)
n3.width = 140
n3.image = img_untitled
n3.projection = 'SPHERE'
_L.new(n0.outputs[0], n3.inputs[0])
_L.new(n3.outputs[0], n1.inputs[0])
_L.new(n1.outputs[0], n2.inputs[0])
n2.is_active_output = True

# ---- transforms, parenting, visibility, modifiers, constraints
ob_text_001.location = (-0.03469, 0.0591, 2.399)
ob_text_001.rotation_euler = (1.571, -0.0, -1.571)
ob_text_001.scale = (0.07716, 0.07716, 0.07716)
ob_text_001.lineart.crease_threshold = 0.0
_m = ob_text_001.modifiers.new('Curve', 'CURVE')
ob_sign.location = (-0.004356, -0.00508, 1.91)
ob_sign.scale = (0.02027, 0.9112, 0.5163)
ob_sign.lineart.crease_threshold = 0.0
ob_cap.location = (0.0, 0.0, 1.139)
ob_cap.rotation_euler = (0.0, -0.0, 1.463)
ob_cap.scale = (0.155, 0.155, 0.155)
ob_cap.lineart.crease_threshold = 0.0
ob_cube_001.parent = ob_cap
ob_cube_001.matrix_parent_inverse = Matrix(((0.6915, 6.414, 0.0, -0.0), (-6.414, 0.6915, 0.0, -0.0), (0.0, 0.0, 6.451, -7.349), (0.0, 0.0, 0.0, 1.0)))
ob_cube_001.location = (-0.009399, 0.003843, 1.291)
ob_cube_001.scale = (0.04606, 0.5083, 0.104)
ob_cube_001.lineart.crease_threshold = 0.0
ob_cylinder.parent = ob_cap
ob_cylinder.matrix_parent_inverse = Matrix(((6.451, 0.0, 0.0, -0.0), (0.0, 6.451, 0.0, -0.0), (0.0, 0.0, 6.451, -7.349), (0.0, 0.0, 0.0, 1.0)))
ob_cylinder.location = (-0.0007977, 0.00191, 0.9271)
ob_cylinder.scale = (0.1666, 0.1666, 0.1666)
ob_cylinder.lineart.crease_threshold = 0.0
ob_cylinder_002.parent = ob_cap
ob_cylinder_002.matrix_parent_inverse = Matrix(((6.451, 0.0, 0.0, -0.0), (0.0, 6.451, 0.0, -0.0), (0.0, 0.0, 6.451, -7.349), (0.0, 0.0, 0.0, 1.0)))
ob_cylinder_002.location = (-0.0007977, 0.00191, 0.8271)
ob_cylinder_002.scale = (0.1666, 0.1666, 0.1666)
ob_cylinder_002.lineart.crease_threshold = 0.0
ob_lamp.location = (-1.326, 0.2685, 2.399)
ob_lamp.rotation_euler = (0.6503, 0.05522, 1.866)
ob_lamp.lock_rotations_4d = False
ob_lamp.empty_display_type = 'ARROWS'
ob_lamp.color = (0.0, 0.0, 0.0, 0.0)
ob_lamp.lineart.crease_threshold = 0.0
ob_camera.location = (3.544, -4.086, 3.158)
ob_camera.rotation_euler = (1.109, 0.0, 0.8149)
ob_camera.lock_rotations_4d = False
ob_camera.empty_display_type = 'ARROWS'
ob_camera.color = (0.0, 0.0, 0.0, 0.0)
ob_camera.display_type = 'WIRE'
ob_camera.lineart.crease_threshold = 0.0
ob_pole.location = (-8.348e-05, 0.0, -0.4872)
ob_pole.scale = (0.1362, 0.1362, 0.1074)
ob_pole.lineart.crease_threshold = 0.0
ob_beziercircle.location = (-0.03618, -0.0239, 2.581)
ob_beziercircle.rotation_euler = (-1.571, 0.7854, 1.571)
ob_beziercircle.scale = (0.2115, 0.2115, 0.2115)
ob_beziercircle.lineart.crease_threshold = 0.0
ob_text.location = (-0.03618, 0.0195, 2.627)
ob_text.rotation_euler = (-1.571, 0.8452, 1.571)
ob_text.scale = (0.0876, 0.0876, 0.0876)
ob_text.lineart.crease_threshold = 0.0

# ---- collection membership
col_collection_1.objects.link(ob_text_001)
col_collection_1.objects.link(ob_sign)
col_collection_1.objects.link(ob_cap)
col_collection_1.objects.link(ob_cube_001)
col_collection_1.objects.link(ob_cylinder)
col_collection_1.objects.link(ob_cylinder_002)
col_collection_1.objects.link(ob_lamp)
col_collection_1.objects.link(ob_camera)
col_collection_1.objects.link(ob_pole)
col_collection_1.objects.link(ob_beziercircle)
col_collection_1.objects.link(ob_text)

# ---- scene / render settings (as saved in the file)
scene.camera = ob_camera
scene.frame_start = 1; scene.frame_end = 250; scene.frame_set(0)
scene.render.engine = 'CYCLES'
scene.render.resolution_percentage = 50
scene.render.dither_intensity = 0.0
scene.cycles.use_denoising = False
scene.cycles.samples = 128
scene.cycles.sampling_pattern = 'TABULATED_SOBOL'
scene.cycles.use_adaptive_sampling = False
scene.cycles.use_light_tree = False
scene.cycles.blur_glossy = 0.0
scene.cycles.sample_clamp_indirect = 0.0
scene.view_settings.view_transform = 'Standard'
bpy.context.view_layer.update()
